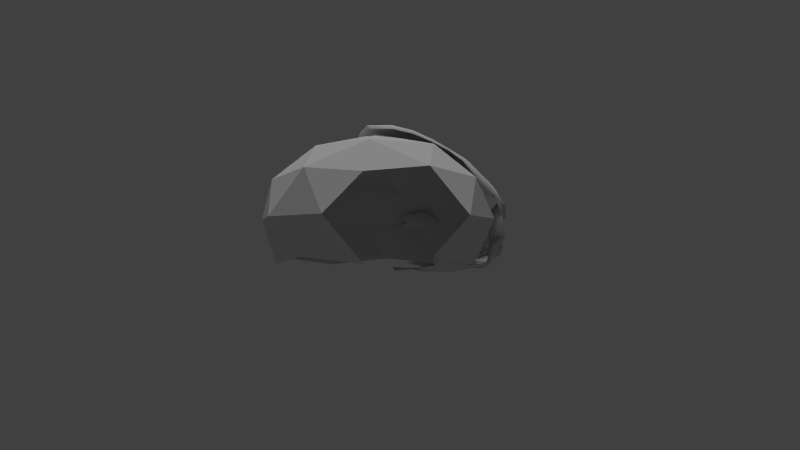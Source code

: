 # Source: room02.blend  (saved by Blender 2.72.0; exported with 4.5.12 LTS)
import bpy
from mathutils import Matrix  # noqa: F401  (used for matrix-valued properties, if any)

bpy.ops.wm.read_factory_settings(use_empty=True)
scene = bpy.context.scene
scene.name = 'Scene'

# ---- collections
col_collection_1 = bpy.data.collections.new('Collection 1'); scene.collection.children.link(col_collection_1)
col_collection_11 = bpy.data.collections.new('Collection 11'); scene.collection.children.link(col_collection_11)
col_collection_20 = bpy.data.collections.new('Collection 20'); scene.collection.children.link(col_collection_20)

# ---- world
world_world = bpy.data.worlds.new('World'); scene.world = world_world
world_world.color = (0.05088, 0.05088, 0.05088)
world_world.use_sun_shadow = False
world_world.sun_shadow_jitter_overblur = 0.0
world_world.cycles.sampling_method = 'MANUAL'
world_world.cycles.sample_map_resolution = 256

# ---- cameras
cam_camera = bpy.data.cameras.new('Camera')
cam_camera.clip_end = 100.0
cam_camera.lens = 35.0
cam_camera.sensor_width = 32.0
cam_camera.sensor_height = 18.0
cam_camera.display_size = 2.0
cam_camera.dof.focus_distance = 0.0
cam_camera.dof.aperture_fstop = 128.0

# ---- lights
light_point = bpy.data.lights.new('Point', 'POINT')
light_point.transmission_factor = 0.0
light_point.energy = 50.0
light_point.shadow_buffer_clip_start = 0.5
light_point.shadow_soft_size = 0.1
light_point.shadow_maximum_resolution = 0.006
light_point.use_absolute_resolution = True
light_point.cycles.use_multiple_importance_sampling = False
light_sun = bpy.data.lights.new('Sun', 'SUN')
light_sun.transmission_factor = 0.0
light_sun.angle = 0.1993
light_sun.energy = 1.0
light_sun.shadow_buffer_clip_start = 0.5
light_sun.shadow_soft_size = 0.1
light_sun.shadow_cascade_max_distance = 1000.0
light_sun.cycles.use_multiple_importance_sampling = False

# ---- meshes
me_cylinder_001 = bpy.data.meshes.new('Cylinder.001')
me_cylinder_001.from_pydata([(-31.78, -2.848, 2.39), (-31.81, -2.894, 2.11), (-31.81, -3.03, 1.837), (-31.8, -3.251, 1.583), (-31.76, -3.549, 1.356), (-31.7, -3.912, 1.167), (-31.62, -4.326, 1.021), (-31.53, -4.775, 0.9252), (-31.43, -5.242, 0.8825), (-31.31, -5.709, 0.8948), (-31.19, -6.156, 0.9615), (-31.07, -6.567, 1.08), (-30.96, -6.927, 1.246), (-30.85, -7.221, 1.452), (-30.76, -7.438, 1.69), (-30.69, -7.576, 1.953), (-30.65, -7.625, 2.231), (-30.62, -7.581, 2.511), (-30.62, -7.448, 2.784), (-30.64, -7.229, 3.039), (-30.69, -6.934, 3.266), (-30.75, -6.572, 3.456), (-30.83, -6.159, 3.602), (-30.92, -5.709, 3.698), (-31.02, -5.242, 3.741), (-31.14, -4.775, 3.729), (-31.25, -4.326, 3.662), (-31.37, -3.912, 3.544), (-31.48, -3.549, 3.378), (-31.57, -3.251, 3.171), (-31.66, -3.03, 2.931), (-31.73, -2.894, 2.667), (-31.07, -8.359, 2.586), (-31.1, -8.414, 2.226), (-31.15, -8.352, 1.87), (-31.24, -8.174, 1.531), (-31.36, -7.895, 1.224), (-31.49, -7.517, 0.9593), (-31.64, -7.054, 0.7463), (-31.8, -6.526, 0.5939), (-31.95, -5.95, 0.5081), (-32.1, -5.35, 0.4922), (-32.23, -4.75, 0.5471), (-32.35, -4.172, 0.6706), (-32.45, -3.64, 0.8578), (-32.53, -3.172, 1.098), (-32.59, -2.786, 1.368), (-32.63, -2.498, 1.674), (-32.63, -2.321, 2.016), (-32.59, -2.263, 2.384), (-31.06, -8.187, 2.938), (-31.09, -7.905, 3.265), (-31.15, -7.526, 3.558), (-31.22, -7.06, 3.802), (-31.33, -6.529, 3.99), (-31.44, -5.951, 4.114), (-31.58, -5.35, 4.168), (-31.72, -4.75, 4.153), (-31.87, -4.172, 4.067), (-32.02, -3.64, 3.914), (-32.16, -3.173, 3.701), (-32.29, -2.79, 3.435), (-32.4, -2.504, 3.119), (-32.51, -2.325, 2.759), (-31.33, -9.173, 2.706), (-31.36, -9.243, 2.255), (-31.44, -9.164, 1.809), (-31.54, -8.943, 1.386), (-31.69, -8.593, 1.002), (-31.86, -8.12, 0.6701), (-32.04, -7.541, 0.4036), (-32.24, -6.88, 0.2129), (-32.43, -6.159, 0.1055), (-32.62, -5.409, 0.08566), (-32.78, -4.657, 0.1544), (-32.93, -3.935, 0.3088), (-33.07, -3.266, 0.5304), (-33.21, -2.672, 0.7749), (-33.33, -2.18, 1.069), (-33.39, -1.815, 1.429), (-33.39, -1.594, 1.854), (-33.33, -1.524, 2.328), (-31.32, -8.959, 3.146), (-31.36, -8.606, 3.556), (-31.43, -8.131, 3.922), (-31.52, -7.549, 4.228), (-31.65, -6.884, 4.463), (-31.8, -6.161, 4.617), (-31.97, -5.409, 4.686), (-32.15, -4.657, 4.666), (-32.33, -3.935, 4.559), (-32.52, -3.268, 4.368), (-32.69, -2.685, 4.101), (-32.87, -2.202, 3.747), (-33.05, -1.836, 3.308), (-33.21, -1.606, 2.823), (-31.65, -9.907, 2.818), (-31.69, -9.99, 2.287), (-31.78, -9.897, 1.762), (-31.9, -9.636, 1.264), (-32.08, -9.233, 0.8072), (-32.29, -8.686, 0.4122), (-32.5, -7.994, 0.1034), (-32.72, -7.207, -0.1173), (-32.95, -6.359, -0.2438), (-33.17, -5.475, -0.2671), (-33.37, -4.59, -0.1867), (-33.56, -3.734, -0.03455), (-33.74, -2.943, 0.2072), (-33.94, -2.235, 0.448), (-34.1, -1.651, 0.7661), (-34.19, -1.221, 1.183), (-34.18, -0.9612, 1.693), (-34.09, -0.8817, 2.268), (-31.65, -9.655, 3.336), (-31.68, -9.24, 3.819), (-31.77, -8.681, 4.25), (-31.88, -7.995, 4.61), (-32.03, -7.212, 4.887), (-32.21, -6.361, 5.068), (-32.41, -5.475, 5.149), (-32.62, -4.59, 5.126), (-32.84, -3.739, 5.0), (-33.05, -2.955, 4.775), (-33.27, -2.266, 4.454), (-33.5, -1.692, 4.004), (-33.73, -1.257, 3.462), (-33.94, -0.9824, 2.87), (-32.19, -10.45, 3.074), (-32.24, -10.54, 2.499), (-32.33, -10.45, 1.928), (-32.5, -10.22, 1.363), (-32.73, -9.855, 0.8321), (-32.98, -9.31, 0.3809), (-33.21, -8.548, 0.05279), (-33.4, -7.606, -0.1418), (-33.6, -6.612, -0.2416), (-33.83, -5.655, -0.2669), (-34.08, -4.691, -0.2154), (-34.34, -3.753, -0.1102), (-34.55, -2.893, 0.1264), (-34.75, -2.131, 0.4151), (-34.93, -1.495, 0.7381), (-35.01, -1.029, 1.193), (-35.0, -0.7529, 1.771), (-34.88, -0.6716, 2.42), (-32.19, -10.18, 3.634), (-32.23, -9.731, 4.157), (-32.32, -9.126, 4.624), (-32.44, -8.383, 5.013), (-32.6, -7.535, 5.313), (-32.79, -6.614, 5.51), (-33.01, -5.655, 5.598), (-33.24, -4.697, 5.572), (-33.47, -3.776, 5.436), (-33.71, -2.926, 5.192), (-33.94, -2.18, 4.842), (-34.2, -1.557, 4.347), (-34.46, -1.084, 3.749), (-34.69, -0.7845, 3.093), (-32.77, -11.0, 3.328), (-32.82, -11.1, 2.711), (-32.95, -11.04, 2.077), (-33.17, -10.87, 1.433), (-33.46, -10.59, 0.8395), (-33.76, -10.11, 0.3412), (-34.02, -9.305, -0.03382), (-34.21, -8.191, -0.2395), (-34.33, -6.961, -0.2667), (-34.53, -5.855, -0.2572), (-34.85, -4.809, -0.2661), (-35.17, -3.794, -0.2093), (-35.4, -2.866, 0.01827), (-35.5, -2.061, 0.4042), (-35.66, -1.372, 0.7309), (-35.73, -0.8516, 1.192), (-35.71, -0.5445, 1.819), (-35.61, -0.4728, 2.568), (-32.77, -10.71, 3.928), (-32.81, -10.23, 4.489), (-32.91, -9.577, 4.989), (-33.04, -8.781, 5.407), (-33.21, -7.871, 5.729), (-33.42, -6.883, 5.94), (-33.65, -5.855, 6.034), (-33.89, -4.828, 6.007), (-34.15, -3.84, 5.86), (-34.4, -2.929, 5.599), (-34.64, -2.13, 5.23), (-34.91, -1.464, 4.712), (-35.18, -0.9587, 4.08), (-35.42, -0.623, 3.352), (-33.44, -11.76, 3.575), (-33.5, -11.87, 2.901), (-33.65, -11.83, 2.196), (-33.9, -11.73, 1.497), (-34.23, -11.6, 0.8588), (-34.57, -11.26, 0.3131), (-34.88, -10.49, -0.1118), (-35.13, -9.158, -0.397), (-35.26, -7.556, -0.4577), (-35.38, -6.142, -0.3546), (-35.75, -4.982, -0.4089), (-36.15, -3.862, -0.3998), (-36.33, -2.832, -0.2194), (-36.33, -1.955, 0.2444), (-36.36, -1.176, 0.6478), (-36.41, -0.567, 1.106), (-36.41, -0.2217, 1.793), (-36.36, -0.1636, 2.659), (-33.44, -11.44, 4.232), (-33.48, -10.91, 4.845), (-33.59, -10.2, 5.392), (-33.74, -9.333, 5.849), (-33.92, -8.339, 6.2), (-34.15, -7.259, 6.431), (-34.41, -6.129, 6.549), (-34.69, -5.0, 6.532), (-34.95, -3.927, 6.354), (-35.22, -2.937, 6.059), (-35.48, -2.064, 5.66), (-35.74, -1.343, 5.136), (-36.0, -0.7809, 4.451), (-36.21, -0.3662, 3.583), (-33.99, -12.28, 3.742), (-34.05, -12.39, 3.027), (-34.2, -12.34, 2.292), (-34.45, -12.28, 1.57), (-34.8, -12.22, 0.8928), (-35.16, -12.04, 0.2673), (-35.48, -11.39, -0.2193), (-35.78, -9.898, -0.4832), (-35.98, -7.978, -0.5743), (-36.06, -6.348, -0.4377), (-36.45, -5.091, -0.4939), (-36.86, -3.92, -0.4045), (-36.97, -2.634, -0.2261), (-36.92, -1.845, 0.1113), (-36.9, -0.9804, 0.501), (-36.98, -0.2765, 0.8743), (-37.0, 0.1476, 1.551), (-36.99, 0.1635, 2.505), (-33.99, -11.94, 4.439), (-34.04, -11.38, 5.088), (-34.15, -10.63, 5.668), (-34.3, -9.707, 6.153), (-34.51, -8.653, 6.526), (-34.75, -7.501, 6.785), (-35.07, -6.28, 6.965), (-35.38, -5.076, 6.965), (-35.64, -3.95, 6.749), (-35.89, -2.921, 6.384), (-36.16, -1.999, 5.953), (-36.42, -1.238, 5.414), (-36.68, -0.6038, 4.614), (-36.89, -0.1169, 3.59), (-34.7, -12.61, 3.971), (-34.76, -12.73, 3.239), (-34.9, -12.66, 2.503), (-35.13, -12.62, 1.776), (-35.45, -12.66, 1.042), (-35.8, -12.6, 0.3345), (-36.12, -12.07, -0.223), (-36.42, -10.55, -0.4633), (-36.75, -8.309, -0.4469), (-36.82, -6.559, -0.3102), (-37.2, -5.259, -0.3382), (-37.57, -4.039, -0.3453), (-37.63, -2.8, -0.2028), (-37.48, -1.608, 0.1082), (-37.53, -0.62, 0.3041), (-37.63, 0.06911, 0.7166), (-37.64, 0.4669, 1.47), (-37.65, 0.4577, 2.515), (-34.7, -12.27, 4.683), (-34.75, -11.69, 5.348), (-34.86, -10.92, 5.942), (-35.02, -9.979, 6.438), (-35.23, -8.9, 6.819), (-35.52, -7.703, 7.14), (-35.89, -6.422, 7.384), (-36.23, -5.18, 7.405), (-36.47, -4.04, 7.154), (-36.69, -3.002, 6.724), (-36.94, -2.075, 6.237), (-37.19, -1.301, 5.681), (-37.41, -0.5661, 4.811), (-37.6, 0.04923, 3.699), (-35.52, -13.01, 4.12), (-35.58, -13.13, 3.372), (-35.69, -13.03, 2.636), (-35.85, -12.99, 1.886), (-36.1, -13.02, 1.115), (-36.43, -12.95, 0.3552), (-36.75, -12.42, -0.258), (-37.08, -10.95, -0.5063), (-37.53, -8.6, -0.392), (-37.69, -6.797, -0.26), (-38.11, -5.47, -0.3186), (-38.48, -4.054, -0.3677), (-38.31, -2.357, -0.3241), (-38.14, -0.8354, -0.235), (-38.29, 0.2148, 0.04445), (-38.32, 0.743, 0.6842), (-38.34, 1.057, 1.516), (-38.37, 0.9164, 2.64), (-35.51, -12.65, 4.849), (-35.57, -12.07, 5.53), (-35.68, -11.28, 6.137), (-35.84, -10.33, 6.647), (-36.04, -9.317, 7.054), (-36.37, -8.119, 7.425), (-36.81, -6.713, 7.732), (-37.19, -5.345, 7.778), (-37.49, -4.15, 7.505), (-37.76, -3.062, 7.024), (-37.99, -2.085, 6.471), (-38.14, -1.119, 5.876), (-38.24, -0.2285, 4.958), (-38.34, 0.447, 3.832), (-36.43, -12.92, 3.958), (-36.48, -13.05, 3.238), (-36.52, -13.07, 2.507), (-36.61, -13.1, 1.768), (-36.79, -13.1, 1.024), (-37.05, -12.92, 0.312), (-37.35, -12.27, -0.2408), (-37.75, -10.77, -0.4254), (-38.24, -8.626, -0.2695), (-38.5, -7.021, -0.1997), (-39.07, -5.662, -0.3465), (-39.43, -3.888, -0.4786), (-39.22, -1.944, -0.5691), (-38.91, -0.4321, -0.1138), (-38.88, 0.1551, 0.2158), (-38.88, 0.1526, 0.8293), (-38.87, 0.1461, 1.6), (-38.93, -0.1926, 2.442), (-36.43, -12.59, 4.645), (-36.48, -12.04, 5.286), (-36.59, -11.31, 5.86), (-36.72, -10.56, 6.367), (-36.9, -9.745, 6.774), (-37.24, -8.674, 7.142), (-37.83, -7.212, 7.518), (-38.36, -5.646, 7.621), (-38.73, -4.341, 7.323), (-38.96, -3.255, 6.829), (-39.09, -1.95, 6.252), (-39.1, -0.7799, 5.587), (-39.06, 0.1527, 4.669), (-39.02, 0.7887, 3.59), (-37.16, -12.81, 3.719), (-37.15, -13.01, 2.999), (-37.14, -13.1, 2.287), (-37.18, -13.13, 1.578), (-37.32, -13.07, 0.8683), (-37.54, -12.79, 0.207), (-37.85, -12.02, -0.264), (-38.31, -10.54, -0.3912), (-38.8, -8.649, -0.2384), (-39.19, -7.183, -0.2219), (-39.87, -5.794, -0.4274), (-40.27, -3.868, -0.5771), (-40.06, -1.885, -0.5898), (-40.05, -0.3438, -0.1572), (-39.93, 0.1386, 0.1489), (-39.92, 0.15, 0.7103), (-39.98, 0.1528, 1.555), (-39.49, -0.05701, 2.099), (-37.16, -12.48, 4.382), (-37.21, -11.96, 4.985), (-37.31, -11.37, 5.536), (-37.42, -10.8, 6.027), (-37.6, -10.14, 6.438), (-38.05, -9.139, 6.818), (-38.74, -7.59, 7.191), (-39.4, -5.89, 7.288), (-39.88, -4.469, 7.009), (-40.0, -3.188, 6.535), (-39.95, -1.802, 5.956), (-39.89, -0.5504, 5.242), (-39.73, 0.5186, 4.288), (-39.6, 1.153, 3.21), (-37.91, -12.63, 3.386), (-37.86, -12.85, 2.705), (-37.82, -12.98, 2.028), (-37.83, -13.01, 1.351), (-37.94, -12.9, 0.7002), (-38.14, -12.51, 0.1426), (-38.48, -11.66, -0.2107), (-38.95, -10.29, -0.2843), (-39.4, -8.695, -0.1451), (-39.89, -7.354, -0.1636), (-40.6, -5.985, -0.3515), (-41.1, -4.161, -0.511), (-41.14, -2.337, -0.5185), (-40.8, -0.8034, -0.2855), (-40.54, 0.2683, -0.004434), (-40.38, 0.8324, 0.3859), (-40.18, 0.9849, 0.9156), (-40.44, -0.1116, 1.668), (-37.96, -12.32, 4.023), (-38.01, -11.95, 4.579), (-38.1, -11.55, 5.069), (-38.21, -11.14, 5.507), (-38.4, -10.62, 5.926), (-38.97, -9.648, 6.371), (-39.78, -7.775, 6.715), (-40.5, -6.0, 6.767), (-40.96, -4.684, 6.524), (-41.03, -3.382, 6.096), (-40.89, -2.092, 5.545), (-40.64, -0.7238, 4.76), (-40.35, 0.6478, 3.701), (-40.19, 1.146, 2.649), (-38.69, -12.67, 2.611), (-38.63, -12.82, 2.01), (-38.6, -12.88, 1.417), (-38.62, -12.81, 0.8561), (-38.75, -12.54, 0.3586), (-38.98, -11.99, -0.02152), (-39.32, -11.11, -0.2324), (-39.72, -9.958, -0.2565), (-40.08, -8.765, -0.1466), (-40.52, -7.588, -0.1597), (-41.14, -6.371, -0.2694), (-41.68, -5.027, -0.3671), (-41.96, -3.549, -0.3772), (-41.96, -2.274, -0.2086), (-41.7, -1.211, 0.118), (-41.4, -0.4526, 0.4522), (-41.17, -0.02177, 0.7824), (-40.89, 0.2104, 1.201), (-38.78, -12.47, 3.184), (-38.88, -12.22, 3.686), (-38.99, -11.9, 4.115), (-39.13, -11.48, 4.517), (-39.31, -10.93, 4.921), (-39.85, -9.99, 5.404), (-40.74, -8.145, 5.75), (-41.47, -6.291, 5.835), (-41.78, -5.154, 5.656), (-41.77, -4.225, 5.288), (-41.57, -3.186, 4.73), (-41.12, -1.563, 3.849), (-40.72, -0.0883, 2.635), (-40.7, 0.3027, 1.791), (-39.57, -12.57, 1.744), (-39.54, -12.56, 1.306), (-39.56, -12.45, 0.886), (-39.63, -12.21, 0.5105), (-39.78, -11.81, 0.2077), (-39.99, -11.22, 0.003417), (-40.24, -10.47, -0.08274), (-40.49, -9.615, -0.0576), (-40.73, -8.734, 0.02239), (-41.07, -7.823, 0.01456), (-41.52, -6.892, -0.02299), (-41.97, -6.013, -0.02873), (-42.3, -5.036, -0.02285), (-42.49, -4.086, 0.05678), (-42.54, -3.297, 0.2393), (-42.45, -2.707, 0.5223), (-42.26, -2.279, 0.8882), (-41.98, -2.035, 1.325), (-39.63, -12.51, 2.177), (-39.74, -12.38, 2.595), (-39.89, -12.12, 2.99), (-40.06, -11.65, 3.36), (-40.26, -10.87, 3.721), (-40.54, -9.943, 4.101), (-41.15, -8.61, 4.464), (-41.66, -7.23, 4.597), (-41.91, -6.222, 4.513), (-41.95, -5.549, 4.208), (-41.83, -4.867, 3.702), (-41.63, -3.797, 3.066), (-41.57, -2.733, 2.428), (-41.71, -2.125, 1.827), (-40.45, -12.08, 1.615), (-40.44, -12.02, 1.284), (-40.47, -11.87, 0.976), (-40.54, -11.6, 0.7094), (-40.66, -11.23, 0.5058), (-40.81, -10.72, 0.3802), (-40.98, -10.12, 0.3352), (-41.15, -9.455, 0.3575), (-41.32, -8.774, 0.4062), (-41.57, -8.035, 0.4151), (-41.9, -7.281, 0.4232), (-42.23, -6.601, 0.4602), (-42.51, -5.994, 0.5288), (-42.7, -5.386, 0.6211), (-42.79, -4.848, 0.7697), (-42.8, -4.454, 0.9855), (-42.72, -4.243, 1.267), (-42.6, -4.246, 1.608), (-40.5, -12.05, 1.954), (-40.58, -11.91, 2.289), (-40.7, -11.63, 2.613), (-40.84, -11.17, 2.922), (-40.99, -10.5, 3.216), (-41.15, -9.707, 3.481), (-41.48, -8.756, 3.733), (-41.8, -7.79, 3.872), (-41.99, -7.01, 3.828), (-42.06, -6.401, 3.604), (-42.1, -5.928, 3.263), (-42.14, -5.448, 2.848), (-42.26, -4.915, 2.416), (-42.44, -4.467, 1.997), (-41.03, -11.11, 1.541), (-41.02, -11.05, 1.318), (-41.05, -10.9, 1.123), (-41.1, -10.66, 0.964), (-41.18, -10.34, 0.851), (-41.27, -9.946, 0.7845), (-41.37, -9.504, 0.7602), (-41.47, -9.042, 0.7655), (-41.62, -8.535, 0.7669), (-41.81, -7.983, 0.768), (-42.04, -7.43, 0.7845), (-42.26, -6.928, 0.8264), (-42.45, -6.508, 0.8958), (-42.6, -6.162, 0.9953), (-42.69, -5.861, 1.12), (-42.72, -5.633, 1.281), (-42.7, -5.509, 1.479), (-42.64, -5.508, 1.711), (-41.06, -11.06, 1.779), (-41.12, -10.91, 2.026), (-41.2, -10.64, 2.274), (-41.29, -10.25, 2.513), (-41.37, -9.774, 2.729), (-41.47, -9.216, 2.907), (-41.62, -8.594, 3.058), (-41.8, -7.971, 3.14), (-41.96, -7.389, 3.108), (-42.08, -6.895, 2.961), (-42.17, -6.49, 2.744), (-42.28, -6.16, 2.498), (-42.42, -5.855, 2.236), (-42.54, -5.628, 1.968), (-41.22, -10.43, 1.621), (-41.21, -10.4, 1.463), (-41.23, -10.29, 1.326), (-41.26, -10.1, 1.217), (-41.31, -9.861, 1.138), (-41.37, -9.57, 1.091), (-41.44, -9.248, 1.071), (-41.51, -8.899, 1.067), (-41.62, -8.51, 1.066), (-41.76, -8.092, 1.071), (-41.92, -7.672, 1.088), (-42.08, -7.28, 1.127), (-42.22, -6.939, 1.189), (-42.33, -6.661, 1.274), (-42.41, -6.453, 1.381), (-42.44, -6.316, 1.512), (-42.44, -6.248, 1.662), (-42.4, -6.254, 1.829), (-41.24, -10.38, 1.795), (-41.28, -10.25, 1.977), (-41.33, -10.04, 2.16), (-41.38, -9.757, 2.334), (-41.44, -9.417, 2.487), (-41.5, -9.027, 2.611), (-41.59, -8.6, 2.712), (-41.71, -8.15, 2.764), (-41.84, -7.71, 2.749), (-41.95, -7.313, 2.664), (-42.05, -6.974, 2.528), (-42.14, -6.698, 2.363), (-42.24, -6.484, 2.186), (-42.34, -6.334, 2.006), (-41.87, -7.61, 2.034), (-41.37, -9.727, 1.626), (-41.78, -7.845, 2.147), (-41.39, -9.544, 1.465), (-41.68, -8.167, 2.208), (-41.45, -9.207, 1.376), (-41.59, -8.521, 2.2), (-41.55, -8.753, 1.343), (-41.52, -8.843, 2.127), (-41.71, -8.207, 1.347), (-41.49, -9.085, 2.01), (-41.91, -7.661, 1.395), (-41.46, -9.221, 1.873), (-42.07, -7.227, 1.505), (-41.92, -7.498, 1.9), (-42.15, -6.976, 1.674), (-41.93, -7.523, 1.77), (-42.13, -6.935, 1.885), (-41.38, -9.708, 1.841), (-41.88, -7.684, 1.661), (-41.43, -9.483, 2.074), (-41.79, -7.955, 1.587), (-41.49, -9.086, 2.277), (-41.68, -8.292, 1.55), (-41.58, -8.567, 2.411), (-41.58, -8.634, 1.546), (-41.74, -7.985, 2.43), (-41.51, -8.927, 1.576), (-41.9, -7.47, 2.312), (-41.47, -9.133, 1.641), (-42.03, -7.108, 2.11), (-41.46, -9.236, 1.743), (-41.71, -8.098, 2.03), (-41.6, -8.48, 2.057), (-41.53, -8.808, 1.959), (-41.78, -7.899, 1.9), (-41.76, -8.004, 1.761), (-41.66, -8.348, 1.689), (-41.56, -8.716, 1.707), (-41.63, -8.404, 1.867), (-41.51, -8.9, 1.811), (-38.22, -0.3103, -0.0953), (-38.31, 0.4789, 0.3643), (-38.9, 0.1463, -0.1134), (-38.88, 0.1612, 0.4748), (-38.77, 0.1167, 0.7184), (-38.53, -0.6338, -0.3239), (-38.63, 0.06679, 0.02947), (-39.94, 0.1314, -0.1453), (-39.91, 0.1415, 0.3868), (-39.4, 0.1598, 0.7652), (-39.46, -0.3879, -0.143), (-39.43, 0.1485, 0.1824), (-40.66, 0.05252, -0.268), (-40.46, 0.2736, 0.1908), (-40.31, -0.5736, -0.1653), (-40.21, 0.5957, 0.2855), (-40.07, 0.2761, -0.03823), (-38.56, -0.1277, -0.1521), (-38.67, 0.1102, 0.3308), (-39.39, 0.1133, -0.1262), (-39.4, 0.1556, 0.431), (-40.19, 0.1701, -0.1404), (-40.19, 0.3824, 0.1901), (-41.55, -0.4844, -0.3813)], [], [(30, 29, 61, 62), (19, 18, 50, 51), (8, 7, 42, 41), (22, 21, 53, 54), (11, 10, 39, 38), (25, 24, 56, 57), (14, 13, 36, 35), (28, 27, 59, 60), (17, 16, 33, 32), (6, 5, 44, 43), (20, 19, 51, 52), (9, 8, 41, 40), (23, 22, 54, 55), (12, 11, 38, 37), (26, 25, 57, 58), (4, 3, 46, 45), (15, 14, 35, 34), (29, 28, 60, 61), (18, 17, 32, 50), (3, 2, 47, 46), (7, 6, 43, 42), (21, 20, 52, 53), (2, 1, 48, 47), (10, 9, 40, 39), (0, 31, 63, 49), (24, 23, 55, 56), (1, 0, 49, 48), (13, 12, 37, 36), (31, 30, 62, 63), (27, 26, 58, 59), (5, 4, 45, 44), (16, 15, 34, 33), (59, 58, 90, 91), (57, 56, 88, 89), (34, 35, 67, 66), (55, 54, 86, 87), (47, 48, 80, 79), (33, 34, 66, 65), (49, 63, 95, 81), (53, 52, 84, 85), (50, 32, 64, 82), (36, 37, 69, 68), (37, 38, 70, 69), (39, 40, 72, 71), (41, 42, 74, 73), (45, 46, 78, 77), (62, 61, 93, 94), (51, 50, 82, 83), (44, 45, 77, 76), (60, 59, 91, 92), (48, 49, 81, 80), (43, 44, 76, 75), (58, 57, 89, 90), (35, 36, 68, 67), (56, 55, 87, 88), (46, 47, 79, 78), (54, 53, 85, 86), (32, 33, 65, 64), (38, 39, 71, 70), (40, 41, 73, 72), (42, 43, 75, 74), (63, 62, 94, 95), (52, 51, 83, 84), (61, 60, 92, 93), (93, 92, 124, 125), (80, 81, 113, 112), (69, 70, 102, 101), (91, 90, 122, 123), (67, 68, 100, 99), (78, 79, 111, 110), (89, 88, 120, 121), (65, 66, 98, 97), (76, 77, 109, 108), (87, 86, 118, 119), (82, 64, 96, 114), (74, 75, 107, 106), (81, 95, 127, 113), (85, 84, 116, 117), (72, 73, 105, 104), (94, 93, 125, 126), (83, 82, 114, 115), (70, 71, 103, 102), (92, 91, 123, 124), (79, 80, 112, 111), (68, 69, 101, 100), (90, 89, 121, 122), (66, 67, 99, 98), (77, 78, 110, 109), (88, 87, 119, 120), (64, 65, 97, 96), (75, 76, 108, 107), (86, 85, 117, 118), (73, 74, 106, 105), (95, 94, 126, 127), (84, 83, 115, 116), (71, 72, 104, 103), (127, 126, 158, 159), (116, 115, 147, 148), (103, 104, 136, 135), (125, 124, 156, 157), (112, 113, 145, 144), (101, 102, 134, 133), (123, 122, 154, 155), (99, 100, 132, 131), (110, 111, 143, 142), (121, 120, 152, 153), (97, 98, 130, 129), (108, 109, 141, 140), (119, 118, 150, 151), (114, 96, 128, 146), (106, 107, 139, 138), (113, 127, 159, 145), (117, 116, 148, 149), (104, 105, 137, 136), (126, 125, 157, 158), (115, 114, 146, 147), (102, 103, 135, 134), (124, 123, 155, 156), (111, 112, 144, 143), (100, 101, 133, 132), (122, 121, 153, 154), (98, 99, 131, 130), (109, 110, 142, 141), (120, 119, 151, 152), (96, 97, 129, 128), (107, 108, 140, 139), (118, 117, 149, 150), (105, 106, 138, 137), (150, 149, 181, 182), (137, 138, 170, 169), (159, 158, 190, 191), (148, 147, 179, 180), (135, 136, 168, 167), (157, 156, 188, 189), (144, 145, 177, 176), (133, 134, 166, 165), (155, 154, 186, 187), (131, 132, 164, 163), (142, 143, 175, 174), (153, 152, 184, 185), (129, 130, 162, 161), (140, 141, 173, 172), (151, 150, 182, 183), (146, 128, 160, 178), (138, 139, 171, 170), (145, 159, 191, 177), (149, 148, 180, 181), (136, 137, 169, 168), (158, 157, 189, 190), (147, 146, 178, 179), (134, 135, 167, 166), (156, 155, 187, 188), (143, 144, 176, 175), (132, 133, 165, 164), (154, 153, 185, 186), (130, 131, 163, 162), (141, 142, 174, 173), (152, 151, 183, 184), (128, 129, 161, 160), (139, 140, 172, 171), (184, 183, 215, 216), (160, 161, 193, 192), (171, 172, 204, 203), (182, 181, 213, 214), (169, 170, 202, 201), (191, 190, 222, 223), (180, 179, 211, 212), (167, 168, 200, 199), (189, 188, 220, 221), (176, 177, 209, 208), (165, 166, 198, 197), (187, 186, 218, 219), (163, 164, 196, 195), (174, 175, 207, 206), (185, 184, 216, 217), (161, 162, 194, 193), (172, 173, 205, 204), (183, 182, 214, 215), (178, 160, 192, 210), (170, 171, 203, 202), (177, 191, 223, 209), (181, 180, 212, 213), (168, 169, 201, 200), (190, 189, 221, 222), (179, 178, 210, 211), (166, 167, 199, 198), (188, 187, 219, 220), (175, 176, 208, 207), (164, 165, 197, 196), (186, 185, 217, 218), (162, 163, 195, 194), (173, 174, 206, 205), (218, 217, 249, 250), (194, 195, 227, 226), (205, 206, 238, 237), (216, 215, 247, 248), (192, 193, 225, 224), (203, 204, 236, 235), (214, 213, 245, 246), (201, 202, 234, 233), (223, 222, 254, 255), (212, 211, 243, 244), (199, 200, 232, 231), (221, 220, 252, 253), (208, 209, 241, 240), (197, 198, 230, 229), (219, 218, 250, 251), (195, 196, 228, 227), (206, 207, 239, 238), (217, 216, 248, 249), (193, 194, 226, 225), (204, 205, 237, 236), (215, 214, 246, 247), (210, 192, 224, 242), (202, 203, 235, 234), (209, 223, 255, 241), (213, 212, 244, 245), (200, 201, 233, 232), (222, 221, 253, 254), (211, 210, 242, 243), (198, 199, 231, 230), (220, 219, 251, 252), (207, 208, 240, 239), (196, 197, 229, 228), (252, 251, 283, 284), (239, 240, 272, 271), (228, 229, 261, 260), (250, 249, 281, 282), (226, 227, 259, 258), (237, 238, 270, 269), (248, 247, 279, 280), (224, 225, 257, 256), (235, 236, 268, 267), (246, 245, 277, 278), (233, 234, 266, 265), (255, 254, 286, 287), (244, 243, 275, 276), (231, 232, 264, 263), (253, 252, 284, 285), (240, 241, 273, 272), (229, 230, 262, 261), (251, 250, 282, 283), (227, 228, 260, 259), (238, 239, 271, 270), (249, 248, 280, 281), (225, 226, 258, 257), (236, 237, 269, 268), (247, 246, 278, 279), (242, 224, 256, 274), (234, 235, 267, 266), (241, 255, 287, 273), (245, 244, 276, 277), (232, 233, 265, 264), (254, 253, 285, 286), (243, 242, 274, 275), (230, 231, 263, 262), (286, 285, 317, 318), (275, 274, 306, 307), (262, 263, 295, 294), (284, 283, 315, 316), (271, 272, 304, 303), (260, 261, 293, 292), (282, 281, 313, 314), (258, 259, 291, 290), (269, 270, 302, 617, 301), (280, 279, 311, 312), (256, 257, 289, 288), (267, 268, 300, 299), (278, 277, 309, 310), (265, 266, 298, 297), (287, 286, 318, 319), (276, 275, 307, 308), (263, 264, 296, 295), (285, 284, 316, 317), (272, 273, 305, 304), (261, 262, 294, 293), (283, 282, 314, 315), (259, 260, 292, 291), (270, 271, 303, 618, 302), (281, 280, 312, 313), (257, 258, 290, 289), (268, 269, 301, 300), (279, 278, 310, 311), (274, 256, 288, 306), (266, 267, 299, 298), (273, 287, 319, 305), (277, 276, 308, 309), (264, 265, 297, 296), (305, 319, 351, 337), (309, 308, 340, 341), (296, 297, 329, 328), (318, 317, 349, 350), (307, 306, 338, 339), (294, 295, 327, 326), (316, 315, 347, 348), (303, 304, 336, 335, 621), (292, 293, 325, 324), (314, 313, 345, 346), (290, 291, 323, 322), (634, 623, 334, 619), (312, 311, 343, 344), (288, 289, 321, 320), (299, 300, 332, 331), (310, 309, 341, 342), (297, 298, 330, 329), (319, 318, 350, 351), (308, 307, 339, 340), (295, 296, 328, 327), (317, 316, 348, 349), (304, 305, 337, 336), (293, 294, 326, 325), (315, 314, 346, 347), (291, 292, 324, 323), (635, 621, 335, 620), (313, 312, 344, 345), (289, 290, 322, 321), (300, 301, 622, 333, 332), (311, 310, 342, 343), (306, 288, 320, 338), (298, 299, 331, 330), (343, 342, 374, 375), (338, 320, 352, 370), (330, 331, 363, 362), (337, 351, 383, 369), (341, 340, 372, 373), (328, 329, 361, 360), (350, 349, 381, 382), (339, 338, 370, 371), (326, 327, 359, 358), (348, 347, 379, 380), (335, 336, 368, 367, 626), (324, 325, 357, 356), (346, 345, 377, 378), (322, 323, 355, 354), (636, 628, 366, 624), (344, 343, 375, 376), (320, 321, 353, 352), (331, 332, 364, 363), (342, 341, 373, 374), (329, 330, 362, 361), (351, 350, 382, 383), (340, 339, 371, 372), (327, 328, 360, 359), (349, 348, 380, 381), (336, 337, 369, 368), (325, 326, 358, 357), (347, 346, 378, 379), (323, 324, 356, 355), (637, 626, 367, 625), (345, 344, 376, 377), (321, 322, 354, 353), (332, 333, 627, 365, 364), (377, 376, 408, 409), (353, 354, 386, 385), (364, 365, 631, 397, 396), (375, 374, 406, 407), (370, 352, 384, 402), (362, 363, 395, 394), (369, 383, 415, 401), (373, 372, 404, 405), (360, 361, 393, 392), (382, 381, 413, 414), (371, 370, 402, 403), (358, 359, 391, 390), (380, 379, 411, 412), (367, 368, 400, 399, 632), (356, 357, 389, 388), (378, 377, 409, 410), (354, 355, 387, 386), (638, 633, 398, 629), (376, 375, 407, 408), (352, 353, 385, 384), (363, 364, 396, 395), (374, 373, 405, 406), (361, 362, 394, 393), (383, 382, 414, 415), (372, 371, 403, 404), (359, 360, 392, 391), (381, 380, 412, 413), (368, 369, 401, 400), (357, 358, 390, 389), (379, 378, 410, 411), (355, 356, 388, 387), (639, 632, 399, 630), (411, 410, 442, 443), (387, 388, 420, 419), (398, 630, 399, 431, 430), (409, 408, 440, 441), (385, 386, 418, 417), (396, 397, 429, 428), (407, 406, 438, 439), (402, 384, 416, 434), (394, 395, 427, 426), (401, 415, 447, 433), (405, 404, 436, 437), (392, 393, 425, 424), (414, 413, 445, 446), (403, 402, 434, 435), (390, 391, 423, 422), (412, 411, 443, 444), (399, 400, 432, 431), (388, 389, 421, 420), (410, 409, 441, 442), (386, 387, 419, 418), (640, 629, 398, 430), (408, 407, 439, 440), (384, 385, 417, 416), (395, 396, 428, 427), (406, 405, 437, 438), (393, 394, 426, 425), (415, 414, 446, 447), (404, 403, 435, 436), (391, 392, 424, 423), (413, 412, 444, 445), (400, 401, 433, 432), (389, 390, 422, 421), (440, 439, 471, 472), (416, 417, 449, 448), (427, 428, 460, 459), (438, 437, 469, 470), (425, 426, 458, 457), (447, 446, 478, 479), (436, 435, 467, 468), (423, 424, 456, 455), (445, 444, 476, 477), (432, 433, 465, 464), (421, 422, 454, 453), (443, 442, 474, 475), (419, 420, 452, 451), (430, 431, 463, 462), (441, 440, 472, 473), (417, 418, 450, 449), (428, 429, 461, 460), (439, 438, 470, 471), (434, 416, 448, 466), (426, 427, 459, 458), (433, 447, 479, 465), (437, 436, 468, 469), (424, 425, 457, 456), (446, 445, 477, 478), (435, 434, 466, 467), (422, 423, 455, 454), (444, 443, 475, 476), (431, 432, 464, 463), (420, 421, 453, 452), (442, 441, 473, 474), (418, 419, 451, 450), (429, 430, 462, 461), (478, 477, 509, 510), (467, 466, 498, 499), (454, 455, 487, 486), (476, 475, 507, 508), (463, 464, 496, 495), (452, 453, 485, 484), (474, 473, 505, 506), (450, 451, 483, 482), (461, 462, 494, 493), (472, 471, 503, 504), (448, 449, 481, 480), (459, 460, 492, 491), (470, 469, 501, 502), (457, 458, 490, 489), (479, 478, 510, 511), (468, 467, 499, 500), (455, 456, 488, 487), (477, 476, 508, 509), (464, 465, 497, 496), (453, 454, 486, 485), (475, 474, 506, 507), (451, 452, 484, 483), (462, 463, 495, 494), (473, 472, 504, 505), (449, 450, 482, 481), (460, 461, 493, 492), (471, 470, 502, 503), (466, 448, 480, 498), (458, 459, 491, 490), (465, 479, 511, 497), (469, 468, 500, 501), (456, 457, 489, 488), (507, 506, 538, 539), (483, 484, 516, 515), (494, 495, 527, 526), (505, 504, 536, 537), (481, 482, 514, 513), (492, 493, 525, 524), (503, 502, 534, 535), (498, 480, 512, 530), (490, 491, 523, 522), (497, 511, 543, 529), (501, 500, 532, 533), (488, 489, 521, 520), (510, 509, 541, 542), (499, 498, 530, 531), (486, 487, 519, 518), (508, 507, 539, 540), (495, 496, 528, 527), (484, 485, 517, 516), (506, 505, 537, 538), (482, 483, 515, 514), (493, 494, 526, 525), (504, 503, 535, 536), (480, 481, 513, 512), (491, 492, 524, 523), (502, 501, 533, 534), (489, 490, 522, 521), (511, 510, 542, 543), (500, 499, 531, 532), (487, 488, 520, 519), (509, 508, 540, 541), (496, 497, 529, 528), (485, 486, 518, 517), (541, 540, 572, 573), (528, 529, 561, 560), (517, 518, 550, 549), (539, 538, 570, 571), (515, 516, 548, 547), (526, 527, 559, 558), (537, 536, 568, 569), (513, 514, 546, 545), (524, 525, 557, 556), (535, 534, 566, 567), (530, 512, 544, 562), (522, 523, 555, 554), (529, 543, 575, 561), (533, 532, 564, 565), (520, 521, 553, 552), (542, 541, 573, 574), (531, 530, 562, 563), (518, 519, 551, 550), (540, 539, 571, 572), (527, 528, 560, 559), (516, 517, 549, 548), (538, 537, 569, 570), (514, 515, 547, 546), (525, 526, 558, 557), (536, 535, 567, 568), (512, 513, 545, 544), (523, 524, 556, 555), (534, 533, 565, 566), (521, 522, 554, 553), (543, 542, 574, 575), (532, 531, 563, 564), (519, 520, 552, 551), (596, 586, 584, 598), (566, 565, 564, 596, 598), (553, 554, 555, 587, 585), (561, 575, 574, 606, 593), (563, 562, 594, 596, 564), (552, 553, 585, 583, 551), (574, 573, 572, 604, 606), (550, 551, 583, 581, 549), (559, 560, 561, 593, 591), (572, 571, 570, 602, 604), (548, 549, 581, 579, 547), (557, 558, 559, 591, 589), (570, 569, 568, 600, 602), (546, 547, 579, 577, 545), (555, 556, 557, 589, 587), (594, 588, 586, 596), (568, 567, 566, 598, 600), (579, 605, 607, 577), (593, 590, 592, 591), (606, 576, 590, 593), (600, 582, 580, 602), (591, 592, 595, 589), (583, 601, 603, 581), (577, 607, 588, 594), (589, 595, 597, 587), (598, 584, 582, 600), (604, 578, 576, 606), (587, 597, 599, 585), (588, 607, 616, 610, 586), (581, 603, 605, 579), (585, 599, 601, 583), (602, 580, 578, 604), (544, 545, 577, 594, 562), (590, 611, 612, 595, 592), (584, 586, 610, 609, 582), (615, 609, 610, 616), (615, 616, 614, 613), (580, 582, 609, 608, 578), (603, 614, 616, 607, 605), (611, 608, 609, 615), (599, 613, 614, 603, 601), (615, 613, 612, 611), (595, 612, 613, 599, 597), (576, 578, 608, 611, 590), (622, 634, 619, 333), (301, 617, 634, 622), (617, 302, 623, 634), (623, 635, 620, 334), (302, 618, 635, 623), (618, 303, 621, 635), (627, 636, 624, 365), (333, 619, 636, 627), (619, 334, 628, 636), (628, 637, 625, 366), (334, 620, 637, 628), (620, 335, 626, 637), (631, 638, 629, 397), (365, 624, 638, 631), (624, 366, 633, 638), (633, 639, 630, 398), (366, 625, 639, 633), (625, 367, 632, 639), (629, 640, 429, 397), (429, 640, 430)])
me_cylinder_001.polygons.foreach_set('use_smooth', [True] * 608)
_uv = me_cylinder_001.uv_layers.new(name='UVMap')
_uv.uv.foreach_set('vector', [0.5369, 0.2885, 0.5491, 0.3113, 0.4891, 0.3184, 0.4767, 0.2975, 0.5563, 0.6583, 0.5449, 0.6825, 0.4856, 0.674, 0.4972, 0.6516, 0.5369, 0.01687, 0.5301, 0.05333, 0.47, 0.05204, 0.4774, 0.006201, 0.5886, 0.5603, 0.5802, 0.597, 0.5231, 0.595, 0.5337, 0.5599, 0.5309, 0.8543, 0.5345, 0.8892, 0.4744, 0.8885, 0.4707, 0.8487, 0.5916, 0.4448, 0.5928, 0.4835, 0.5411, 0.482, 0.5381, 0.4424, 0.5256, 0.7675, 0.5261, 0.793, 0.4659, 0.7831, 0.4656, 0.7569, 0.5628, 0.3383, 0.5758, 0.3701, 0.5172, 0.3712, 0.503, 0.3425, 0.5361, 0.7039, 0.5302, 0.7243, 0.4704, 0.7138, 0.4766, 0.6943, 0.5252, 0.08927, 0.5214, 0.1236, 0.4609, 0.1336, 0.4649, 0.09489, 0.5687, 0.6299, 0.5563, 0.6583, 0.4972, 0.6516, 0.5101, 0.6256, 0.5396, 0.9257, 0.5467, 0.9629, 0.4872, 0.9795, 0.4795, 0.9323, 0.5928, 0.5218, 0.5886, 0.5603, 0.5337, 0.5599, 0.54, 0.5216, 0.528, 0.822, 0.5309, 0.8543, 0.4707, 0.8487, 0.4677, 0.8135, 0.5859, 0.4062, 0.5916, 0.4448, 0.5381, 0.4424, 0.5297, 0.4048, 0.5183, 0.1553, 0.516, 0.1835, 0.4541, 0.1958, 0.4575, 0.1674, 0.5266, 0.7449, 0.5256, 0.7675, 0.4656, 0.7569, 0.4667, 0.7342, 0.5491, 0.3113, 0.5628, 0.3383, 0.503, 0.3425, 0.4891, 0.3184, 0.5449, 0.6825, 0.5361, 0.7039, 0.4766, 0.6943, 0.4856, 0.674, 0.516, 0.1835, 0.5154, 0.2081, 0.4526, 0.2196, 0.4541, 0.1958, 0.5301, 0.05333, 0.5252, 0.08927, 0.4649, 0.09489, 0.47, 0.05204, 0.5802, 0.597, 0.5687, 0.6299, 0.5101, 0.6256, 0.5231, 0.595, 0.5154, 0.2081, 0.5171, 0.2296, 0.4542, 0.2402, 0.4526, 0.2196, 0.5345, 0.8892, 0.5396, 0.9257, 0.4795, 0.9323, 0.4744, 0.8885, 0.5206, 0.2492, 0.5272, 0.2683, 0.4664, 0.278, 0.4587, 0.2592, 0.5928, 0.4835, 0.5928, 0.5218, 0.54, 0.5216, 0.5411, 0.482, 0.5171, 0.2296, 0.5206, 0.2492, 0.4587, 0.2592, 0.4542, 0.2402, 0.5261, 0.793, 0.528, 0.822, 0.4677, 0.8135, 0.4659, 0.7831, 0.5272, 0.2683, 0.5369, 0.2885, 0.4767, 0.2975, 0.4664, 0.278, 0.5758, 0.3701, 0.5859, 0.4062, 0.5297, 0.4048, 0.5172, 0.3712, 0.5214, 0.1236, 0.5183, 0.1553, 0.4575, 0.1674, 0.4609, 0.1336, 0.5302, 0.7243, 0.5266, 0.7449, 0.4667, 0.7342, 0.4704, 0.7138, 0.5172, 0.3712, 0.5297, 0.4048, 0.489, 0.4042, 0.4753, 0.3725, 0.5381, 0.4424, 0.5411, 0.482, 0.5036, 0.4802, 0.499, 0.4408, 0.4667, 0.7342, 0.4656, 0.7569, 0.423, 0.7439, 0.4245, 0.7221, 0.54, 0.5216, 0.5337, 0.5599, 0.4944, 0.5584, 0.5015, 0.5202, 0.4526, 0.2196, 0.4542, 0.2402, 0.4058, 0.2507, 0.4032, 0.2317, 0.4704, 0.7138, 0.4667, 0.7342, 0.4245, 0.7221, 0.4284, 0.7028, 0.4587, 0.2592, 0.4664, 0.278, 0.4209, 0.2857, 0.4118, 0.2683, 0.5231, 0.595, 0.5101, 0.6256, 0.469, 0.6213, 0.4827, 0.5924, 0.4856, 0.674, 0.4766, 0.6943, 0.4348, 0.6846, 0.4439, 0.666, 0.4659, 0.7831, 0.4677, 0.8135, 0.4237, 0.801, 0.4227, 0.7698, 0.4677, 0.8135, 0.4707, 0.8487, 0.4257, 0.8387, 0.4237, 0.801, 0.4744, 0.8885, 0.4795, 0.9323, 0.431, 0.9343, 0.4279, 0.8832, 0.4774, 0.006201, 0.47, 0.05204, 0.4214, 0.05671, 0.4266, 0.0007791, 0.4575, 0.1674, 0.4541, 0.1958, 0.4044, 0.2096, 0.4089, 0.1824, 0.4767, 0.2975, 0.4891, 0.3184, 0.4459, 0.3241, 0.4325, 0.304, 0.4972, 0.6516, 0.4856, 0.674, 0.4439, 0.666, 0.4556, 0.6454, 0.4609, 0.1336, 0.4575, 0.1674, 0.4089, 0.1824, 0.4147, 0.1482, 0.503, 0.3425, 0.5172, 0.3712, 0.4753, 0.3725, 0.4604, 0.3463, 0.4542, 0.2402, 0.4587, 0.2592, 0.4118, 0.2683, 0.4058, 0.2507, 0.4649, 0.09489, 0.4609, 0.1336, 0.4147, 0.1482, 0.4182, 0.106, 0.5297, 0.4048, 0.5381, 0.4424, 0.499, 0.4408, 0.489, 0.4042, 0.4656, 0.7569, 0.4659, 0.7831, 0.4227, 0.7698, 0.423, 0.7439, 0.5411, 0.482, 0.54, 0.5216, 0.5015, 0.5202, 0.5036, 0.4802, 0.4541, 0.1958, 0.4526, 0.2196, 0.4032, 0.2317, 0.4044, 0.2096, 0.5337, 0.5599, 0.5231, 0.595, 0.4827, 0.5924, 0.4944, 0.5584, 0.4766, 0.6943, 0.4704, 0.7138, 0.4284, 0.7028, 0.4348, 0.6846, 0.4707, 0.8487, 0.4744, 0.8885, 0.4279, 0.8832, 0.4257, 0.8387, 0.4795, 0.9323, 0.4872, 0.9795, 0.4363, 0.9921, 0.431, 0.9343, 0.47, 0.05204, 0.4649, 0.09489, 0.4182, 0.106, 0.4214, 0.05671, 0.4664, 0.278, 0.4767, 0.2975, 0.4325, 0.304, 0.4209, 0.2857, 0.5101, 0.6256, 0.4972, 0.6516, 0.4556, 0.6454, 0.469, 0.6213, 0.4891, 0.3184, 0.503, 0.3425, 0.4604, 0.3463, 0.4459, 0.3241, 0.4459, 0.3241, 0.4604, 0.3463, 0.4294, 0.3504, 0.4148, 0.3288, 0.4058, 0.2507, 0.4118, 0.2683, 0.3789, 0.2764, 0.3714, 0.2601, 0.4237, 0.801, 0.4257, 0.8387, 0.3869, 0.8292, 0.3872, 0.79, 0.4753, 0.3725, 0.489, 0.4042, 0.4575, 0.4052, 0.4439, 0.3751, 0.423, 0.7439, 0.4227, 0.7698, 0.3889, 0.7587, 0.3913, 0.7335, 0.4044, 0.2096, 0.4032, 0.2317, 0.3673, 0.2423, 0.3667, 0.2215, 0.499, 0.4408, 0.5036, 0.4802, 0.4729, 0.4792, 0.4676, 0.4405, 0.4284, 0.7028, 0.4245, 0.7221, 0.3939, 0.7124, 0.3982, 0.6939, 0.4147, 0.1482, 0.4089, 0.1824, 0.3697, 0.1955, 0.3745, 0.1614, 0.5015, 0.5202, 0.4944, 0.5584, 0.4638, 0.5559, 0.4715, 0.5187, 0.4439, 0.666, 0.4348, 0.6846, 0.405, 0.6767, 0.4141, 0.6591, 0.4214, 0.05671, 0.4182, 0.106, 0.3757, 0.1176, 0.3766, 0.06402, 0.4118, 0.2683, 0.4209, 0.2857, 0.3888, 0.2926, 0.3789, 0.2764, 0.4827, 0.5924, 0.469, 0.6213, 0.4384, 0.6165, 0.452, 0.5888, 0.431, 0.9343, 0.4363, 0.9921, 0.3854, 0.9999, 0.3854, 0.934, 0.4325, 0.304, 0.4459, 0.3241, 0.4148, 0.3288, 0.401, 0.3098, 0.4556, 0.6454, 0.4439, 0.666, 0.4141, 0.6591, 0.4254, 0.6396, 0.4257, 0.8387, 0.4279, 0.8832, 0.3862, 0.877, 0.3869, 0.8292, 0.4604, 0.3463, 0.4753, 0.3725, 0.4439, 0.3751, 0.4294, 0.3504, 0.4032, 0.2317, 0.4058, 0.2507, 0.3714, 0.2601, 0.3673, 0.2423, 0.4227, 0.7698, 0.4237, 0.801, 0.3872, 0.79, 0.3889, 0.7587, 0.489, 0.4042, 0.499, 0.4408, 0.4676, 0.4405, 0.4575, 0.4052, 0.4245, 0.7221, 0.423, 0.7439, 0.3913, 0.7335, 0.3939, 0.7124, 0.4089, 0.1824, 0.4044, 0.2096, 0.3667, 0.2215, 0.3697, 0.1955, 0.5036, 0.4802, 0.5015, 0.5202, 0.4715, 0.5187, 0.4729, 0.4792, 0.4348, 0.6846, 0.4284, 0.7028, 0.3982, 0.6939, 0.405, 0.6767, 0.4182, 0.106, 0.4147, 0.1482, 0.3745, 0.1614, 0.3757, 0.1176, 0.4944, 0.5584, 0.4827, 0.5924, 0.452, 0.5888, 0.4638, 0.5559, 0.4266, 0.0007791, 0.4214, 0.05671, 0.3766, 0.06402, 0.3762, 7.698e-05, 0.4209, 0.2857, 0.4325, 0.304, 0.401, 0.3098, 0.3888, 0.2926, 0.469, 0.6213, 0.4556, 0.6454, 0.4254, 0.6396, 0.4384, 0.6165, 0.4279, 0.8832, 0.431, 0.9343, 0.3854, 0.934, 0.3862, 0.877, 0.3888, 0.2926, 0.401, 0.3098, 0.3801, 0.3214, 0.3682, 0.3041, 0.4384, 0.6165, 0.4254, 0.6396, 0.4003, 0.6286, 0.4116, 0.6068, 0.3862, 0.877, 0.3854, 0.934, 0.3392, 0.9255, 0.3428, 0.8627, 0.4148, 0.3288, 0.4294, 0.3504, 0.4061, 0.3616, 0.393, 0.3404, 0.3714, 0.2601, 0.3789, 0.2764, 0.3576, 0.2875, 0.3486, 0.2708, 0.3872, 0.79, 0.3869, 0.8292, 0.345, 0.8114, 0.3493, 0.7728, 0.4439, 0.3751, 0.4575, 0.4052, 0.4298, 0.4136, 0.4185, 0.3854, 0.3913, 0.7335, 0.3889, 0.7587, 0.3563, 0.7437, 0.3639, 0.72, 0.3667, 0.2215, 0.3673, 0.2423, 0.3423, 0.2525, 0.3393, 0.2313, 0.4676, 0.4405, 0.4729, 0.4792, 0.4421, 0.4813, 0.4382, 0.446, 0.3982, 0.6939, 0.3939, 0.7124, 0.3699, 0.6995, 0.3752, 0.6815, 0.3745, 0.1614, 0.3697, 0.1955, 0.3391, 0.2049, 0.3379, 0.1704, 0.4715, 0.5187, 0.4638, 0.5559, 0.4336, 0.5509, 0.4404, 0.5171, 0.4141, 0.6591, 0.405, 0.6767, 0.3818, 0.6646, 0.3901, 0.6475, 0.3766, 0.06402, 0.3757, 0.1176, 0.3344, 0.1263, 0.3311, 0.06987, 0.3789, 0.2764, 0.3888, 0.2926, 0.3682, 0.3041, 0.3576, 0.2875, 0.452, 0.5888, 0.4384, 0.6165, 0.4116, 0.6068, 0.4234, 0.581, 0.3854, 0.934, 0.3854, 0.9999, 0.3316, 0.9965, 0.3392, 0.9255, 0.401, 0.3098, 0.4148, 0.3288, 0.393, 0.3404, 0.3801, 0.3214, 0.4254, 0.6396, 0.4141, 0.6591, 0.3901, 0.6475, 0.4003, 0.6286, 0.3869, 0.8292, 0.3862, 0.877, 0.3428, 0.8627, 0.345, 0.8114, 0.4294, 0.3504, 0.4439, 0.3751, 0.4185, 0.3854, 0.4061, 0.3616, 0.3673, 0.2423, 0.3714, 0.2601, 0.3486, 0.2708, 0.3423, 0.2525, 0.3889, 0.7587, 0.3872, 0.79, 0.3493, 0.7728, 0.3563, 0.7437, 0.4575, 0.4052, 0.4676, 0.4405, 0.4382, 0.446, 0.4298, 0.4136, 0.3939, 0.7124, 0.3913, 0.7335, 0.3639, 0.72, 0.3699, 0.6995, 0.3697, 0.1955, 0.3667, 0.2215, 0.3393, 0.2313, 0.3391, 0.2049, 0.4729, 0.4792, 0.4715, 0.5187, 0.4404, 0.5171, 0.4421, 0.4813, 0.405, 0.6767, 0.3982, 0.6939, 0.3752, 0.6815, 0.3818, 0.6646, 0.3757, 0.1176, 0.3745, 0.1614, 0.3379, 0.1704, 0.3344, 0.1263, 0.4638, 0.5559, 0.452, 0.5888, 0.4234, 0.581, 0.4336, 0.5509, 0.3762, 7.698e-05, 0.3766, 0.06402, 0.3311, 0.06987, 0.3239, 0.001203, 0.4336, 0.5509, 0.4234, 0.581, 0.398, 0.5747, 0.407, 0.5469, 0.3239, 0.001203, 0.3311, 0.06987, 0.2843, 0.08166, 0.2693, 0.008955, 0.3682, 0.3041, 0.3801, 0.3214, 0.362, 0.3329, 0.3506, 0.3153, 0.4116, 0.6068, 0.4003, 0.6286, 0.3775, 0.6193, 0.3877, 0.5988, 0.3428, 0.8627, 0.3392, 0.9255, 0.2898, 0.9067, 0.2958, 0.8359, 0.393, 0.3404, 0.4061, 0.3616, 0.3852, 0.3713, 0.3737, 0.3511, 0.3486, 0.2708, 0.3576, 0.2875, 0.3395, 0.2979, 0.3301, 0.2803, 0.3493, 0.7728, 0.345, 0.8114, 0.3038, 0.7831, 0.3136, 0.7483, 0.4185, 0.3854, 0.4298, 0.4136, 0.4052, 0.4205, 0.3959, 0.394, 0.3639, 0.72, 0.3563, 0.7437, 0.3249, 0.7249, 0.3366, 0.705, 0.3393, 0.2313, 0.3423, 0.2525, 0.3224, 0.2624, 0.3173, 0.2417, 0.4382, 0.446, 0.4421, 0.4813, 0.4151, 0.4831, 0.4125, 0.4506, 0.3752, 0.6815, 0.3699, 0.6995, 0.3464, 0.6864, 0.3536, 0.6694, 0.3379, 0.1704, 0.3391, 0.2049, 0.3134, 0.2158, 0.3031, 0.1831, 0.4404, 0.5171, 0.4336, 0.5509, 0.407, 0.5469, 0.4132, 0.5158, 0.3901, 0.6475, 0.3818, 0.6646, 0.3603, 0.6535, 0.3681, 0.6372, 0.3311, 0.06987, 0.3344, 0.1263, 0.2937, 0.1397, 0.2843, 0.08166, 0.3576, 0.2875, 0.3682, 0.3041, 0.3506, 0.3153, 0.3395, 0.2979, 0.4234, 0.581, 0.4116, 0.6068, 0.3877, 0.5988, 0.398, 0.5747, 0.3392, 0.9255, 0.3316, 0.9965, 0.2753, 0.9855, 0.2898, 0.9067, 0.3801, 0.3214, 0.393, 0.3404, 0.3737, 0.3511, 0.362, 0.3329, 0.4003, 0.6286, 0.3901, 0.6475, 0.3681, 0.6372, 0.3775, 0.6193, 0.345, 0.8114, 0.3428, 0.8627, 0.2958, 0.8359, 0.3038, 0.7831, 0.4061, 0.3616, 0.4185, 0.3854, 0.3959, 0.394, 0.3852, 0.3713, 0.3423, 0.2525, 0.3486, 0.2708, 0.3301, 0.2803, 0.3224, 0.2624, 0.3563, 0.7437, 0.3493, 0.7728, 0.3136, 0.7483, 0.3249, 0.7249, 0.4298, 0.4136, 0.4382, 0.446, 0.4125, 0.4506, 0.4052, 0.4205, 0.3699, 0.6995, 0.3639, 0.72, 0.3366, 0.705, 0.3464, 0.6864, 0.3391, 0.2049, 0.3393, 0.2313, 0.3173, 0.2417, 0.3134, 0.2158, 0.4421, 0.4813, 0.4404, 0.5171, 0.4132, 0.5158, 0.4151, 0.4831, 0.3818, 0.6646, 0.3752, 0.6815, 0.3536, 0.6694, 0.3603, 0.6535, 0.3344, 0.1263, 0.3379, 0.1704, 0.3031, 0.1831, 0.2937, 0.1397, 0.4151, 0.4831, 0.4132, 0.5158, 0.3854, 0.5161, 0.3875, 0.4854, 0.3603, 0.6535, 0.3536, 0.6694, 0.3299, 0.6569, 0.3365, 0.6427, 0.2937, 0.1397, 0.3031, 0.1831, 0.2697, 0.1996, 0.2513, 0.16, 0.407, 0.5469, 0.398, 0.5747, 0.3714, 0.5708, 0.3796, 0.5449, 0.2693, 0.008955, 0.2843, 0.08166, 0.2326, 0.1017, 0.2041, 0.02605, 0.3506, 0.3153, 0.362, 0.3329, 0.3435, 0.3437, 0.333, 0.3251, 0.3877, 0.5988, 0.3775, 0.6193, 0.3528, 0.6119, 0.3621, 0.593, 0.2958, 0.8359, 0.2898, 0.9067, 0.2346, 0.8662, 0.2544, 0.789, 0.3737, 0.3511, 0.3852, 0.3713, 0.3633, 0.3801, 0.3536, 0.3614, 0.3301, 0.2803, 0.3395, 0.2979, 0.3224, 0.307, 0.3129, 0.2897, 0.3136, 0.7483, 0.3038, 0.7831, 0.2706, 0.74, 0.2835, 0.7147, 0.3959, 0.394, 0.4052, 0.4205, 0.3805, 0.4269, 0.3726, 0.4017, 0.3366, 0.705, 0.3249, 0.7249, 0.2969, 0.6999, 0.3106, 0.6869, 0.3173, 0.2417, 0.3224, 0.2624, 0.305, 0.2726, 0.2982, 0.2531, 0.4125, 0.4506, 0.4151, 0.4831, 0.3875, 0.4854, 0.3854, 0.455, 0.3536, 0.6694, 0.3464, 0.6864, 0.3218, 0.6719, 0.3299, 0.6569, 0.3031, 0.1831, 0.3134, 0.2158, 0.2876, 0.2287, 0.2697, 0.1996, 0.4132, 0.5158, 0.407, 0.5469, 0.3796, 0.5449, 0.3854, 0.5161, 0.3681, 0.6372, 0.3603, 0.6535, 0.3365, 0.6427, 0.3441, 0.6281, 0.2843, 0.08166, 0.2937, 0.1397, 0.2513, 0.16, 0.2326, 0.1017, 0.3395, 0.2979, 0.3506, 0.3153, 0.333, 0.3251, 0.3224, 0.307, 0.398, 0.5747, 0.3877, 0.5988, 0.3621, 0.593, 0.3714, 0.5708, 0.2898, 0.9067, 0.2753, 0.9855, 0.2101, 0.9582, 0.2346, 0.8662, 0.362, 0.3329, 0.3737, 0.3511, 0.3536, 0.3614, 0.3435, 0.3437, 0.3775, 0.6193, 0.3681, 0.6372, 0.3441, 0.6281, 0.3528, 0.6119, 0.3038, 0.7831, 0.2958, 0.8359, 0.2544, 0.789, 0.2706, 0.74, 0.3852, 0.3713, 0.3959, 0.394, 0.3726, 0.4017, 0.3633, 0.3801, 0.3224, 0.2624, 0.3301, 0.2803, 0.3129, 0.2897, 0.305, 0.2726, 0.3249, 0.7249, 0.3136, 0.7483, 0.2835, 0.7147, 0.2969, 0.6999, 0.4052, 0.4205, 0.4125, 0.4506, 0.3854, 0.455, 0.3805, 0.4269, 0.3464, 0.6864, 0.3366, 0.705, 0.3106, 0.6869, 0.3218, 0.6719, 0.3134, 0.2158, 0.3173, 0.2417, 0.2982, 0.2531, 0.2876, 0.2287, 0.3805, 0.4269, 0.3854, 0.455, 0.3653, 0.4561, 0.3618, 0.4299, 0.3218, 0.6719, 0.3106, 0.6869, 0.2959, 0.6752, 0.3072, 0.6625, 0.2876, 0.2287, 0.2982, 0.2531, 0.2849, 0.2621, 0.2718, 0.2395, 0.3875, 0.4854, 0.3854, 0.5161, 0.367, 0.515, 0.3675, 0.4848, 0.3365, 0.6427, 0.3299, 0.6569, 0.3151, 0.6487, 0.3216, 0.6356, 0.2513, 0.16, 0.2697, 0.1996, 0.2551, 0.2183, 0.2254, 0.1783, 0.3796, 0.5449, 0.3714, 0.5708, 0.3541, 0.5676, 0.3616, 0.5428, 0.2041, 0.02605, 0.2326, 0.1017, 0.1985, 0.1237, 0.1566, 0.04961, 0.333, 0.3251, 0.3435, 0.3437, 0.3294, 0.3487, 0.3186, 0.3289, 0.3621, 0.593, 0.3528, 0.6119, 0.337, 0.6068, 0.3455, 0.5888, 0.2544, 0.789, 0.2346, 0.8662, 0.2011, 0.8339, 0.2349, 0.7558, 0.3536, 0.3614, 0.3633, 0.3801, 0.3478, 0.3849, 0.339, 0.3672, 0.3129, 0.2897, 0.3224, 0.307, 0.3078, 0.3101, 0.2982, 0.2945, 0.2835, 0.7147, 0.2706, 0.74, 0.2549, 0.7123, 0.2677, 0.6951, 0.3726, 0.4017, 0.3805, 0.4269, 0.3618, 0.4299, 0.356, 0.4058, 0.3106, 0.6869, 0.2969, 0.6999, 0.2819, 0.6855, 0.2959, 0.6752, 0.2982, 0.2531, 0.305, 0.2726, 0.2907, 0.2801, 0.2849, 0.2621, 0.3854, 0.455, 0.3875, 0.4854, 0.3675, 0.4848, 0.3653, 0.4561, 0.3299, 0.6569, 0.3218, 0.6719, 0.3072, 0.6625, 0.3151, 0.6487, 0.2697, 0.1996, 0.2876, 0.2287, 0.2718, 0.2395, 0.2551, 0.2183, 0.3854, 0.5161, 0.3796, 0.5449, 0.3616, 0.5428, 0.367, 0.515, 0.3441, 0.6281, 0.3365, 0.6427, 0.3216, 0.6356, 0.3289, 0.6221, 0.2326, 0.1017, 0.2513, 0.16, 0.2254, 0.1783, 0.1985, 0.1237, 0.3224, 0.307, 0.333, 0.3251, 0.3186, 0.3289, 0.3078, 0.3101, 0.3714, 0.5708, 0.3621, 0.593, 0.3455, 0.5888, 0.3541, 0.5676, 0.2346, 0.8662, 0.2101, 0.9582, 0.164, 0.9304, 0.2011, 0.8339, 0.3435, 0.3437, 0.3536, 0.3614, 0.339, 0.3672, 0.3294, 0.3487, 0.3528, 0.6119, 0.3441, 0.6281, 0.3289, 0.6221, 0.337, 0.6068, 0.2706, 0.74, 0.2544, 0.789, 0.2349, 0.7558, 0.2549, 0.7123, 0.3633, 0.3801, 0.3726, 0.4017, 0.356, 0.4058, 0.3478, 0.3849, 0.305, 0.2726, 0.3129, 0.2897, 0.2982, 0.2945, 0.2907, 0.2801, 0.2969, 0.6999, 0.2835, 0.7147, 0.2677, 0.6951, 0.2819, 0.6855, 0.3478, 0.3849, 0.356, 0.4058, 0.3385, 0.4112, 0.3323, 0.3913, 0.2907, 0.2801, 0.2982, 0.2945, 0.2874, 0.3015, 0.2794, 0.2895, 0.2819, 0.6855, 0.2677, 0.6951, 0.2561, 0.6808, 0.2702, 0.6727, 0.3618, 0.4299, 0.3653, 0.4561, 0.3446, 0.4571, 0.3422, 0.4334, 0.3072, 0.6625, 0.2959, 0.6752, 0.2838, 0.6633, 0.2944, 0.6517, 0.2718, 0.2395, 0.2849, 0.2621, 0.2728, 0.2748, 0.2621, 0.2533, 0.3675, 0.4848, 0.367, 0.515, 0.3476, 0.512, 0.3468, 0.4833, 0.3216, 0.6356, 0.3151, 0.6487, 0.3021, 0.6392, 0.3088, 0.627, 0.2254, 0.1783, 0.2551, 0.2183, 0.2353, 0.2289, 0.2021, 0.1982, 0.3616, 0.5428, 0.3541, 0.5676, 0.3374, 0.5623, 0.3441, 0.539, 0.1566, 0.04961, 0.1985, 0.1237, 0.1649, 0.1502, 0.1091, 0.08404, 0.3186, 0.3289, 0.3294, 0.3487, 0.3167, 0.355, 0.3064, 0.3348, 0.3455, 0.5888, 0.337, 0.6068, 0.3227, 0.5996, 0.33, 0.5825, 0.2349, 0.7558, 0.2011, 0.8339, 0.1705, 0.8033, 0.2217, 0.7281, 0.339, 0.3672, 0.3478, 0.3849, 0.3323, 0.3913, 0.3251, 0.3744, 0.2982, 0.2945, 0.3078, 0.3101, 0.2964, 0.3159, 0.2874, 0.3015, 0.2677, 0.6951, 0.2549, 0.7123, 0.2437, 0.6931, 0.2561, 0.6808, 0.356, 0.4058, 0.3618, 0.4299, 0.3422, 0.4334, 0.3385, 0.4112, 0.2959, 0.6752, 0.2819, 0.6855, 0.2702, 0.6727, 0.2838, 0.6633, 0.2849, 0.2621, 0.2907, 0.2801, 0.2794, 0.2895, 0.2728, 0.2748, 0.3653, 0.4561, 0.3675, 0.4848, 0.3468, 0.4833, 0.3446, 0.4571, 0.3151, 0.6487, 0.3072, 0.6625, 0.2944, 0.6517, 0.3021, 0.6392, 0.2551, 0.2183, 0.2718, 0.2395, 0.2621, 0.2533, 0.2353, 0.2289, 0.367, 0.515, 0.3616, 0.5428, 0.3441, 0.539, 0.3476, 0.512, 0.3289, 0.6221, 0.3216, 0.6356, 0.3088, 0.627, 0.3155, 0.6141, 0.1985, 0.1237, 0.2254, 0.1783, 0.2021, 0.1982, 0.1649, 0.1502, 0.3078, 0.3101, 0.3186, 0.3289, 0.3064, 0.3348, 0.2964, 0.3159, 0.3541, 0.5676, 0.3455, 0.5888, 0.33, 0.5825, 0.3374, 0.5623, 0.2011, 0.8339, 0.164, 0.9304, 0.1181, 0.8957, 0.1705, 0.8033, 0.3294, 0.3487, 0.339, 0.3672, 0.3251, 0.3744, 0.3167, 0.355, 0.337, 0.6068, 0.3289, 0.6221, 0.3155, 0.6141, 0.3227, 0.5996, 0.2549, 0.7123, 0.2349, 0.7558, 0.2217, 0.7281, 0.2437, 0.6931, 0.3167, 0.355, 0.3251, 0.3744, 0.3082, 0.3774, 0.3018, 0.3581, 0.3227, 0.5996, 0.3155, 0.6141, 0.3009, 0.6077, 0.3073, 0.5942, 0.2437, 0.6931, 0.2217, 0.7281, 0.2093, 0.7081, 0.2337, 0.6814, 0.3323, 0.3913, 0.3385, 0.4112, 0.3182, 0.4149, 0.3135, 0.3957, 0.2794, 0.2895, 0.2874, 0.3015, 0.2787, 0.3102, 0.2724, 0.3022, 0.2702, 0.6727, 0.2561, 0.6808, 0.2462, 0.6712, 0.259, 0.6627, 0.3422, 0.4334, 0.3446, 0.4571, 0.3248, 0.4582, 0.3221, 0.436, 0.2944, 0.6517, 0.2838, 0.6633, 0.2712, 0.6529, 0.2806, 0.6416, 0.2621, 0.2533, 0.2728, 0.2748, 0.2645, 0.2941, 0.2606, 0.286, 0.2557, 0.2768, 0.3468, 0.4833, 0.3476, 0.512, 0.3273, 0.5131, 0.3268, 0.4842, 0.3088, 0.627, 0.3021, 0.6392, 0.2881, 0.6303, 0.2946, 0.6193, 0.2021, 0.1982, 0.2353, 0.2289, 0.2306, 0.2527, 0.1826, 0.2277, 0.3441, 0.539, 0.3374, 0.5623, 0.3197, 0.5589, 0.3247, 0.5383, 0.1091, 0.08404, 0.1649, 0.1502, 0.1319, 0.1872, 0.06375, 0.1314, 0.3064, 0.3348, 0.3167, 0.355, 0.3018, 0.3581, 0.2932, 0.3397, 0.33, 0.5825, 0.3227, 0.5996, 0.3073, 0.5942, 0.3135, 0.578, 0.2217, 0.7281, 0.1705, 0.8033, 0.1455, 0.7716, 0.2093, 0.7081, 0.3251, 0.3744, 0.3323, 0.3913, 0.3135, 0.3957, 0.3082, 0.3774, 0.2874, 0.3015, 0.2964, 0.3159, 0.2846, 0.3226, 0.2787, 0.3102, 0.2561, 0.6808, 0.2437, 0.6931, 0.2337, 0.6814, 0.2462, 0.6712, 0.3385, 0.4112, 0.3422, 0.4334, 0.3221, 0.436, 0.3182, 0.4149, 0.2838, 0.6633, 0.2702, 0.6727, 0.259, 0.6627, 0.2712, 0.6529, 0.2728, 0.2748, 0.2794, 0.2895, 0.2724, 0.3022, 0.2685, 0.2983, 0.2645, 0.2941, 0.3446, 0.4571, 0.3468, 0.4833, 0.3268, 0.4842, 0.3248, 0.4582, 0.3021, 0.6392, 0.2944, 0.6517, 0.2806, 0.6416, 0.2881, 0.6303, 0.2353, 0.2289, 0.2621, 0.2533, 0.2557, 0.2768, 0.2306, 0.2527, 0.3476, 0.512, 0.3441, 0.539, 0.3247, 0.5383, 0.3273, 0.5131, 0.3155, 0.6141, 0.3088, 0.627, 0.2946, 0.6193, 0.3009, 0.6077, 0.1649, 0.1502, 0.2021, 0.1982, 0.1826, 0.2277, 0.1319, 0.1872, 0.2964, 0.3159, 0.3064, 0.3348, 0.2932, 0.3397, 0.2846, 0.3226, 0.3374, 0.5623, 0.33, 0.5825, 0.3135, 0.578, 0.3197, 0.5589, 0.1705, 0.8033, 0.1181, 0.8957, 0.07548, 0.8505, 0.1455, 0.7716, 0.2846, 0.3226, 0.2932, 0.3397, 0.2812, 0.339, 0.2718, 0.3255, 0.3197, 0.5589, 0.3135, 0.578, 0.2971, 0.5737, 0.302, 0.5577, 0.1455, 0.7716, 0.07548, 0.8505, 0.04308, 0.8037, 0.1212, 0.7484, 0.3018, 0.3581, 0.3082, 0.3774, 0.2924, 0.3736, 0.2881, 0.3555, 0.3073, 0.5942, 0.3009, 0.6077, 0.2861, 0.6027, 0.2918, 0.5893, 0.2337, 0.6814, 0.2093, 0.7081, 0.1905, 0.7004, 0.2218, 0.6773, 0.3135, 0.3957, 0.3182, 0.4149, 0.2975, 0.4164, 0.2951, 0.3937, 0.2724, 0.3022, 0.2787, 0.3102, 0.2684, 0.3166, 0.2636, 0.3079, 0.2636, 0.3056, 0.259, 0.6627, 0.2462, 0.6712, 0.236, 0.6663, 0.2472, 0.6572, 0.3221, 0.436, 0.3248, 0.4582, 0.3035, 0.4597, 0.3004, 0.4363, 0.2806, 0.6416, 0.2712, 0.6529, 0.2574, 0.6472, 0.2659, 0.6362, 0.2572, 0.292, 0.2593, 0.2964, 0.2583, 0.3014, 0.2549, 0.2984, 0.3268, 0.4842, 0.3273, 0.5131, 0.3075, 0.5187, 0.3058, 0.4887, 0.2946, 0.6193, 0.2881, 0.6303, 0.273, 0.625, 0.28, 0.6142, 0.1826, 0.2277, 0.2306, 0.2527, 0.2247, 0.2767, 0.1756, 0.2599, 0.3247, 0.5383, 0.3197, 0.5589, 0.302, 0.5577, 0.3058, 0.5409, 0.06375, 0.1314, 0.1319, 0.1872, 0.1092, 0.2314, 0.03094, 0.1841, 0.2932, 0.3397, 0.3018, 0.3581, 0.2881, 0.3555, 0.2812, 0.339, 0.3135, 0.578, 0.3073, 0.5942, 0.2918, 0.5893, 0.2971, 0.5737, 0.2093, 0.7081, 0.1455, 0.7716, 0.1212, 0.7484, 0.1905, 0.7004, 0.3082, 0.3774, 0.3135, 0.3957, 0.2951, 0.3937, 0.2924, 0.3736, 0.2787, 0.3102, 0.2846, 0.3226, 0.2718, 0.3255, 0.2684, 0.3166, 0.2462, 0.6712, 0.2337, 0.6814, 0.2218, 0.6773, 0.236, 0.6663, 0.3182, 0.4149, 0.3221, 0.436, 0.3004, 0.4363, 0.2975, 0.4164, 0.2712, 0.6529, 0.259, 0.6627, 0.2472, 0.6572, 0.2574, 0.6472, 0.2616, 0.3008, 0.2636, 0.3056, 0.2636, 0.3079, 0.2605, 0.3042, 0.3248, 0.4582, 0.3268, 0.4842, 0.3058, 0.4887, 0.3035, 0.4597, 0.2881, 0.6303, 0.2806, 0.6416, 0.2659, 0.6362, 0.273, 0.625, 0.2306, 0.2527, 0.2557, 0.2768, 0.2519, 0.2843, 0.2493, 0.292, 0.2247, 0.2767, 0.3273, 0.5131, 0.3247, 0.5383, 0.3058, 0.5409, 0.3075, 0.5187, 0.3009, 0.6077, 0.2946, 0.6193, 0.28, 0.6142, 0.2861, 0.6027, 0.1319, 0.1872, 0.1826, 0.2277, 0.1756, 0.2599, 0.1092, 0.2314, 0.3075, 0.5187, 0.3058, 0.5409, 0.2899, 0.5444, 0.2895, 0.5229, 0.2861, 0.6027, 0.28, 0.6142, 0.267, 0.6108, 0.273, 0.5992, 0.1092, 0.2314, 0.1756, 0.2599, 0.1713, 0.2852, 0.1008, 0.2677, 0.2718, 0.3255, 0.2812, 0.339, 0.2717, 0.3404, 0.2653, 0.3258, 0.302, 0.5577, 0.2971, 0.5737, 0.283, 0.572, 0.287, 0.5588, 0.1212, 0.7484, 0.04308, 0.8037, 0.02071, 0.7616, 0.1041, 0.728, 0.2881, 0.3555, 0.2924, 0.3736, 0.2804, 0.3703, 0.2778, 0.3524, 0.2918, 0.5893, 0.2861, 0.6027, 0.273, 0.5992, 0.2783, 0.586, 0.2218, 0.6773, 0.1905, 0.7004, 0.1735, 0.6934, 0.2098, 0.6743, 0.2951, 0.3937, 0.2975, 0.4164, 0.2805, 0.4132, 0.2814, 0.3905, 0.2636, 0.3079, 0.2684, 0.3166, 0.2566, 0.3238, 0.2527, 0.3148, 0.2577, 0.3114, 0.2472, 0.6572, 0.236, 0.6663, 0.2265, 0.6637, 0.2373, 0.6545, 0.3004, 0.4363, 0.3035, 0.4597, 0.2843, 0.4596, 0.2808, 0.4348, 0.2659, 0.6362, 0.2574, 0.6472, 0.2464, 0.6446, 0.2539, 0.6338, 0.2496, 0.3028, 0.2524, 0.3062, 0.2478, 0.3107, 0.2445, 0.3086, 0.3058, 0.4887, 0.3075, 0.5187, 0.2895, 0.5229, 0.2873, 0.4913, 0.28, 0.6142, 0.273, 0.625, 0.2604, 0.6225, 0.267, 0.6108, 0.1756, 0.2599, 0.2247, 0.2767, 0.2175, 0.2919, 0.1713, 0.2852, 0.3058, 0.5409, 0.302, 0.5577, 0.287, 0.5588, 0.2899, 0.5444, 0.03094, 0.1841, 0.1092, 0.2314, 0.1008, 0.2677, 0.01582, 0.2323, 0.2812, 0.339, 0.2881, 0.3555, 0.2778, 0.3524, 0.2717, 0.3404, 0.2971, 0.5737, 0.2918, 0.5893, 0.2783, 0.586, 0.283, 0.572, 0.1905, 0.7004, 0.1212, 0.7484, 0.1041, 0.728, 0.1735, 0.6934, 0.2924, 0.3736, 0.2951, 0.3937, 0.2814, 0.3905, 0.2804, 0.3703, 0.2684, 0.3166, 0.2718, 0.3255, 0.2653, 0.3258, 0.2566, 0.3238, 0.236, 0.6663, 0.2218, 0.6773, 0.2098, 0.6743, 0.2265, 0.6637, 0.2975, 0.4164, 0.3004, 0.4363, 0.2808, 0.4348, 0.2805, 0.4132, 0.2574, 0.6472, 0.2472, 0.6572, 0.2373, 0.6545, 0.2464, 0.6446, 0.2549, 0.3082, 0.2577, 0.3114, 0.2527, 0.3148, 0.2501, 0.3123, 0.3035, 0.4597, 0.3058, 0.4887, 0.2873, 0.4913, 0.2843, 0.4596, 0.273, 0.625, 0.2659, 0.6362, 0.2539, 0.6338, 0.2604, 0.6225, 0.2247, 0.2767, 0.2493, 0.292, 0.2437, 0.2983, 0.2384, 0.3052, 0.2175, 0.2919, 0.2843, 0.4596, 0.2873, 0.4913, 0.2662, 0.4899, 0.2638, 0.4564, 0.2604, 0.6225, 0.2539, 0.6338, 0.2405, 0.6311, 0.2464, 0.6197, 0.2175, 0.2919, 0.2384, 0.3052, 0.2336, 0.3062, 0.2274, 0.3099, 0.2036, 0.3105, 0.2895, 0.5229, 0.2899, 0.5444, 0.2709, 0.5497, 0.269, 0.5276, 0.273, 0.5992, 0.267, 0.6108, 0.2522, 0.6077, 0.2574, 0.5958, 0.1008, 0.2677, 0.1713, 0.2852, 0.163, 0.3082, 0.09769, 0.3005, 0.2653, 0.3258, 0.2717, 0.3404, 0.2649, 0.3401, 0.2543, 0.329, 0.287, 0.5588, 0.283, 0.572, 0.2658, 0.5732, 0.269, 0.5623, 0.1041, 0.728, 0.02071, 0.7616, 0.003591, 0.714, 0.08906, 0.7016, 0.2778, 0.3524, 0.2804, 0.3703, 0.2682, 0.3702, 0.2683, 0.3496, 0.2783, 0.586, 0.273, 0.5992, 0.2574, 0.5958, 0.262, 0.5843, 0.2098, 0.6743, 0.1735, 0.6934, 0.1546, 0.6822, 0.1936, 0.6689, 0.2814, 0.3905, 0.2805, 0.4132, 0.263, 0.4123, 0.2659, 0.3918, 0.2527, 0.3148, 0.2566, 0.3238, 0.2489, 0.3205, 0.2462, 0.319, 0.2466, 0.3167, 0.2373, 0.6545, 0.2265, 0.6637, 0.2136, 0.6597, 0.2251, 0.6513, 0.2808, 0.4348, 0.2843, 0.4596, 0.2638, 0.4564, 0.2617, 0.4335, 0.2539, 0.6338, 0.2464, 0.6446, 0.2337, 0.6418, 0.2405, 0.6311, 0.2425, 0.3113, 0.2446, 0.3115, 0.241, 0.3159, 0.237, 0.3142, 0.2873, 0.4913, 0.2895, 0.5229, 0.269, 0.5276, 0.2662, 0.4899, 0.267, 0.6108, 0.2604, 0.6225, 0.2464, 0.6197, 0.2522, 0.6077, 0.1713, 0.2852, 0.2175, 0.2919, 0.2036, 0.3105, 0.163, 0.3082, 0.2899, 0.5444, 0.287, 0.5588, 0.269, 0.5623, 0.2709, 0.5497, 0.01582, 0.2323, 0.1008, 0.2677, 0.09769, 0.3005, 0.009139, 0.2828, 0.2717, 0.3404, 0.2778, 0.3524, 0.2683, 0.3496, 0.2649, 0.3401, 0.283, 0.572, 0.2783, 0.586, 0.262, 0.5843, 0.2658, 0.5732, 0.1735, 0.6934, 0.1041, 0.728, 0.08906, 0.7016, 0.1546, 0.6822, 0.2804, 0.3703, 0.2814, 0.3905, 0.2659, 0.3918, 0.2682, 0.3702, 0.2566, 0.3238, 0.2653, 0.3258, 0.2543, 0.329, 0.2489, 0.3205, 0.2265, 0.6637, 0.2098, 0.6743, 0.1936, 0.6689, 0.2136, 0.6597, 0.2805, 0.4132, 0.2808, 0.4348, 0.2617, 0.4335, 0.263, 0.4123, 0.2464, 0.6446, 0.2373, 0.6545, 0.2251, 0.6513, 0.2337, 0.6418, 0.2457, 0.3146, 0.2466, 0.3167, 0.2462, 0.319, 0.2436, 0.3161, 0.263, 0.4123, 0.2617, 0.4335, 0.2411, 0.4344, 0.2423, 0.4182, 0.2337, 0.6418, 0.2251, 0.6513, 0.2065, 0.6486, 0.2156, 0.6416, 0.241, 0.3159, 0.2436, 0.3161, 0.2462, 0.319, 0.2323, 0.3265, 0.2226, 0.3265, 0.2638, 0.4564, 0.2662, 0.4899, 0.2391, 0.4926, 0.2398, 0.4548, 0.2464, 0.6197, 0.2405, 0.6311, 0.222, 0.6329, 0.2274, 0.6231, 0.2036, 0.3105, 0.2274, 0.3099, 0.2045, 0.3265, 0.1802, 0.3277, 0.269, 0.5276, 0.2709, 0.5497, 0.2456, 0.5568, 0.2438, 0.5335, 0.2574, 0.5958, 0.2522, 0.6077, 0.2322, 0.6124, 0.2364, 0.6018, 0.09769, 0.3005, 0.163, 0.3082, 0.1433, 0.3291, 0.08972, 0.3294, 0.2543, 0.329, 0.2649, 0.3401, 0.253, 0.3343, 0.2459, 0.3291, 0.269, 0.5623, 0.2658, 0.5732, 0.242, 0.5817, 0.2438, 0.5704, 0.08906, 0.7016, 0.003591, 0.714, 7.698e-05, 0.6662, 0.07839, 0.6684, 0.2683, 0.3496, 0.2682, 0.3702, 0.2504, 0.3718, 0.2538, 0.3467, 0.262, 0.5843, 0.2574, 0.5958, 0.2364, 0.6018, 0.2397, 0.5917, 0.1936, 0.6689, 0.1546, 0.6822, 0.1326, 0.6643, 0.17, 0.6597, 0.2659, 0.3918, 0.263, 0.4123, 0.2423, 0.4182, 0.2443, 0.3993, 0.2462, 0.319, 0.2489, 0.3205, 0.2392, 0.3276, 0.2323, 0.3265, 0.2251, 0.6513, 0.2136, 0.6597, 0.1927, 0.6544, 0.2065, 0.6486, 0.2617, 0.4335, 0.2638, 0.4564, 0.2398, 0.4548, 0.2411, 0.4344, 0.2405, 0.6311, 0.2337, 0.6418, 0.2156, 0.6416, 0.222, 0.6329, 0.228, 0.3183, 0.237, 0.3142, 0.241, 0.3159, 0.2226, 0.3265, 0.2662, 0.4899, 0.269, 0.5276, 0.2438, 0.5335, 0.2391, 0.4926, 0.2522, 0.6077, 0.2464, 0.6197, 0.2274, 0.6231, 0.2322, 0.6124, 0.163, 0.3082, 0.2036, 0.3105, 0.1802, 0.3277, 0.1433, 0.3291, 0.2709, 0.5497, 0.269, 0.5623, 0.2438, 0.5704, 0.2456, 0.5568, 0.009139, 0.2828, 0.09769, 0.3005, 0.08972, 0.3294, 0.01056, 0.3289, 0.2649, 0.3401, 0.2683, 0.3496, 0.2538, 0.3467, 0.253, 0.3343, 0.2658, 0.5732, 0.262, 0.5843, 0.2397, 0.5917, 0.242, 0.5817, 0.1546, 0.6822, 0.08906, 0.7016, 0.07839, 0.6684, 0.1326, 0.6643, 0.2682, 0.3702, 0.2659, 0.3918, 0.2443, 0.3993, 0.2504, 0.3718, 0.2489, 0.3205, 0.2543, 0.329, 0.2459, 0.3291, 0.2392, 0.3276, 0.2136, 0.6597, 0.1936, 0.6689, 0.17, 0.6597, 0.1927, 0.6544, 0.2391, 0.4926, 0.2438, 0.5335, 0.2127, 0.5383, 0.2093, 0.5028, 0.2322, 0.6124, 0.2274, 0.6231, 0.205, 0.6241, 0.2095, 0.617, 0.1433, 0.3291, 0.1802, 0.3277, 0.15, 0.3471, 0.1193, 0.3534, 0.2456, 0.5568, 0.2438, 0.5704, 0.2162, 0.5796, 0.2146, 0.5614, 0.01056, 0.3289, 0.08972, 0.3294, 0.07799, 0.3598, 0.017, 0.3724, 0.253, 0.3343, 0.2538, 0.3467, 0.2216, 0.3693, 0.222, 0.3558, 0.242, 0.5817, 0.2397, 0.5917, 0.2152, 0.6012, 0.2164, 0.5919, 0.1326, 0.6643, 0.07839, 0.6684, 0.06873, 0.6332, 0.112, 0.639, 0.2504, 0.3718, 0.2443, 0.3993, 0.2119, 0.4132, 0.2162, 0.3898, 0.2392, 0.3276, 0.2459, 0.3291, 0.2174, 0.3488, 0.2096, 0.345, 0.1927, 0.6544, 0.17, 0.6597, 0.1434, 0.642, 0.1658, 0.6418, 0.2423, 0.4182, 0.2411, 0.4344, 0.2138, 0.4457, 0.2133, 0.4303, 0.2156, 0.6416, 0.2065, 0.6486, 0.1812, 0.6394, 0.1918, 0.6356, 0.2226, 0.3265, 0.2323, 0.3265, 0.2005, 0.3431, 0.1889, 0.3424, 0.2398, 0.4548, 0.2391, 0.4926, 0.2093, 0.5028, 0.2109, 0.4683, 0.2274, 0.6231, 0.222, 0.6329, 0.1994, 0.6304, 0.205, 0.6241, 0.1802, 0.3277, 0.2045, 0.3265, 0.1729, 0.3435, 0.15, 0.3471, 0.2438, 0.5335, 0.2456, 0.5568, 0.2146, 0.5614, 0.2127, 0.5383, 0.2364, 0.6018, 0.2322, 0.6124, 0.2095, 0.617, 0.2129, 0.6093, 0.08972, 0.3294, 0.1433, 0.3291, 0.1193, 0.3534, 0.07799, 0.3598, 0.2459, 0.3291, 0.253, 0.3343, 0.222, 0.3558, 0.2174, 0.3488, 0.2438, 0.5704, 0.242, 0.5817, 0.2164, 0.5919, 0.2162, 0.5796, 0.07839, 0.6684, 7.698e-05, 0.6662, 0.006986, 0.6213, 0.06873, 0.6332, 0.2538, 0.3467, 0.2504, 0.3718, 0.2162, 0.3898, 0.2216, 0.3693, 0.2397, 0.5917, 0.2364, 0.6018, 0.2129, 0.6093, 0.2152, 0.6012, 0.17, 0.6597, 0.1326, 0.6643, 0.112, 0.639, 0.1434, 0.642, 0.2443, 0.3993, 0.2423, 0.4182, 0.2133, 0.4303, 0.2119, 0.4132, 0.2323, 0.3265, 0.2392, 0.3276, 0.2096, 0.345, 0.2005, 0.3431, 0.2065, 0.6486, 0.1927, 0.6544, 0.1658, 0.6418, 0.1812, 0.6394, 0.2411, 0.4344, 0.2398, 0.4548, 0.2109, 0.4683, 0.2138, 0.4457, 0.222, 0.6329, 0.2156, 0.6416, 0.1918, 0.6356, 0.1994, 0.6304, 0.2045, 0.3265, 0.2226, 0.3265, 0.1889, 0.3424, 0.1729, 0.3435, 0.2216, 0.3693, 0.2162, 0.3898, 0.188, 0.4126, 0.1879, 0.3968, 0.2152, 0.6012, 0.2129, 0.6093, 0.1952, 0.6016, 0.1971, 0.5945, 0.1434, 0.642, 0.112, 0.639, 0.105, 0.6067, 0.1302, 0.6151, 0.2119, 0.4132, 0.2133, 0.4303, 0.1924, 0.442, 0.19, 0.4278, 0.2005, 0.3431, 0.2096, 0.345, 0.1815, 0.3685, 0.1746, 0.3657, 0.1812, 0.6394, 0.1658, 0.6418, 0.1494, 0.6197, 0.1636, 0.6211, 0.2138, 0.4457, 0.2109, 0.4683, 0.1909, 0.479, 0.1928, 0.4583, 0.1994, 0.6304, 0.1918, 0.6356, 0.1741, 0.62, 0.1819, 0.6171, 0.1729, 0.3435, 0.1889, 0.3424, 0.1646, 0.3657, 0.151, 0.3686, 0.2093, 0.5028, 0.2127, 0.5383, 0.1903, 0.5352, 0.1891, 0.5071, 0.2095, 0.617, 0.205, 0.6241, 0.1878, 0.6129, 0.1921, 0.6077, 0.1193, 0.3534, 0.15, 0.3471, 0.1336, 0.3743, 0.1115, 0.3819, 0.2146, 0.5614, 0.2162, 0.5796, 0.1959, 0.5736, 0.193, 0.5568, 0.017, 0.3724, 0.07799, 0.3598, 0.07969, 0.3953, 0.0348, 0.4177, 0.222, 0.3558, 0.2216, 0.3693, 0.1879, 0.3968, 0.1878, 0.3835, 0.2164, 0.5919, 0.2152, 0.6012, 0.1971, 0.5945, 0.1974, 0.5857, 0.112, 0.639, 0.06873, 0.6332, 0.07185, 0.5939, 0.105, 0.6067, 0.2162, 0.3898, 0.2119, 0.4132, 0.19, 0.4278, 0.188, 0.4126, 0.2096, 0.345, 0.2174, 0.3488, 0.1856, 0.3744, 0.1815, 0.3685, 0.1658, 0.6418, 0.1434, 0.642, 0.1302, 0.6151, 0.1494, 0.6197, 0.2133, 0.4303, 0.2138, 0.4457, 0.1928, 0.4583, 0.1924, 0.442, 0.1918, 0.6356, 0.1812, 0.6394, 0.1636, 0.6211, 0.1741, 0.62, 0.1889, 0.3424, 0.2005, 0.3431, 0.1746, 0.3657, 0.1646, 0.3657, 0.2109, 0.4683, 0.2093, 0.5028, 0.1891, 0.5071, 0.1909, 0.479, 0.205, 0.6241, 0.1994, 0.6304, 0.1819, 0.6171, 0.1878, 0.6129, 0.15, 0.3471, 0.1729, 0.3435, 0.151, 0.3686, 0.1336, 0.3743, 0.2127, 0.5383, 0.2146, 0.5614, 0.193, 0.5568, 0.1903, 0.5352, 0.2129, 0.6093, 0.2095, 0.617, 0.1921, 0.6077, 0.1952, 0.6016, 0.07799, 0.3598, 0.1193, 0.3534, 0.1115, 0.3819, 0.07969, 0.3953, 0.2174, 0.3488, 0.222, 0.3558, 0.1878, 0.3835, 0.1856, 0.3744, 0.2162, 0.5796, 0.2164, 0.5919, 0.1974, 0.5857, 0.1959, 0.5736, 0.06873, 0.6332, 0.006986, 0.6213, 0.02402, 0.5738, 0.07185, 0.5939, 0.1924, 0.442, 0.1928, 0.4583, 0.1706, 0.4637, 0.1709, 0.4477, 0.1741, 0.62, 0.1636, 0.6211, 0.1423, 0.5995, 0.1527, 0.6011, 0.1646, 0.3657, 0.1746, 0.3657, 0.155, 0.3867, 0.1473, 0.3868, 0.1909, 0.479, 0.1891, 0.5071, 0.1674, 0.5042, 0.1689, 0.4827, 0.1878, 0.6129, 0.1819, 0.6171, 0.1607, 0.6005, 0.1666, 0.5982, 0.1336, 0.3743, 0.151, 0.3686, 0.1377, 0.3891, 0.1257, 0.3936, 0.1903, 0.5352, 0.193, 0.5568, 0.1698, 0.5448, 0.1676, 0.5263, 0.1952, 0.6016, 0.1921, 0.6077, 0.1707, 0.5944, 0.1733, 0.589, 0.07969, 0.3953, 0.1115, 0.3819, 0.1097, 0.4018, 0.08774, 0.4155, 0.1856, 0.3744, 0.1878, 0.3835, 0.1667, 0.4005, 0.1643, 0.3934, 0.1959, 0.5736, 0.1974, 0.5857, 0.1738, 0.5724, 0.1721, 0.5601, 0.07185, 0.5939, 0.02402, 0.5738, 0.03018, 0.5413, 0.06555, 0.5624, 0.1879, 0.3968, 0.188, 0.4126, 0.169, 0.4217, 0.1681, 0.4102, 0.1971, 0.5945, 0.1952, 0.6016, 0.1733, 0.589, 0.1743, 0.5819, 0.1302, 0.6151, 0.105, 0.6067, 0.09227, 0.5779, 0.1123, 0.5885, 0.19, 0.4278, 0.1924, 0.442, 0.1709, 0.4477, 0.1701, 0.4339, 0.1746, 0.3657, 0.1815, 0.3685, 0.1605, 0.3889, 0.155, 0.3867, 0.1636, 0.6211, 0.1494, 0.6197, 0.1289, 0.5955, 0.1423, 0.5995, 0.1928, 0.4583, 0.1909, 0.479, 0.1689, 0.4827, 0.1706, 0.4637, 0.1819, 0.6171, 0.1741, 0.62, 0.1527, 0.6011, 0.1607, 0.6005, 0.151, 0.3686, 0.1646, 0.3657, 0.1473, 0.3868, 0.1377, 0.3891, 0.1891, 0.5071, 0.1903, 0.5352, 0.1676, 0.5263, 0.1674, 0.5042, 0.1921, 0.6077, 0.1878, 0.6129, 0.1666, 0.5982, 0.1707, 0.5944, 0.1115, 0.3819, 0.1336, 0.3743, 0.1257, 0.3936, 0.1097, 0.4018, 0.193, 0.5568, 0.1959, 0.5736, 0.1721, 0.5601, 0.1698, 0.5448, 0.0348, 0.4177, 0.07969, 0.3953, 0.08774, 0.4155, 0.05742, 0.4377, 0.1878, 0.3835, 0.1879, 0.3968, 0.1681, 0.4102, 0.1667, 0.4005, 0.1974, 0.5857, 0.1971, 0.5945, 0.1743, 0.5819, 0.1738, 0.5724, 0.105, 0.6067, 0.07185, 0.5939, 0.06555, 0.5624, 0.09227, 0.5779, 0.188, 0.4126, 0.19, 0.4278, 0.1701, 0.4339, 0.169, 0.4217, 0.1815, 0.3685, 0.1856, 0.3744, 0.1643, 0.3934, 0.1605, 0.3889, 0.1494, 0.6197, 0.1302, 0.6151, 0.1123, 0.5885, 0.1289, 0.5955, 0.169, 0.4217, 0.1701, 0.4339, 0.1572, 0.445, 0.1567, 0.4341, 0.1605, 0.3889, 0.1643, 0.3934, 0.1517, 0.4115, 0.1483, 0.4076, 0.1289, 0.5955, 0.1123, 0.5885, 0.1093, 0.5704, 0.1217, 0.5779, 0.1709, 0.4477, 0.1706, 0.4637, 0.1566, 0.4725, 0.1573, 0.4577, 0.1527, 0.6011, 0.1423, 0.5995, 0.1325, 0.5826, 0.1413, 0.5851, 0.1473, 0.3868, 0.155, 0.3867, 0.1436, 0.4058, 0.1373, 0.4059, 0.1689, 0.4827, 0.1674, 0.5042, 0.1554, 0.5069, 0.1557, 0.4892, 0.1666, 0.5982, 0.1607, 0.6005, 0.1483, 0.5856, 0.1535, 0.5842, 0.1257, 0.3936, 0.1377, 0.3891, 0.1291, 0.4084, 0.1185, 0.4141, 0.1676, 0.5263, 0.1698, 0.5448, 0.1573, 0.5381, 0.1557, 0.5235, 0.1733, 0.589, 0.1707, 0.5944, 0.1571, 0.5813, 0.1592, 0.5765, 0.08774, 0.4155, 0.1097, 0.4018, 0.1047, 0.4233, 0.08789, 0.4378, 0.1643, 0.3934, 0.1667, 0.4005, 0.1542, 0.4171, 0.1517, 0.4115, 0.1721, 0.5601, 0.1738, 0.5724, 0.1599, 0.5613, 0.1589, 0.5506, 0.06555, 0.5624, 0.03018, 0.5413, 0.05, 0.5265, 0.07512, 0.5455, 0.1681, 0.4102, 0.169, 0.4217, 0.1567, 0.4341, 0.1556, 0.4247, 0.1743, 0.5819, 0.1733, 0.589, 0.1592, 0.5765, 0.1602, 0.5698, 0.1123, 0.5885, 0.09227, 0.5779, 0.09438, 0.5599, 0.1093, 0.5704, 0.1701, 0.4339, 0.1709, 0.4477, 0.1573, 0.4577, 0.1572, 0.445, 0.155, 0.3867, 0.1605, 0.3889, 0.1483, 0.4076, 0.1436, 0.4058, 0.1423, 0.5995, 0.1289, 0.5955, 0.1217, 0.5779, 0.1325, 0.5826, 0.1706, 0.4637, 0.1689, 0.4827, 0.1557, 0.4892, 0.1566, 0.4725, 0.1607, 0.6005, 0.1527, 0.6011, 0.1413, 0.5851, 0.1483, 0.5856, 0.1377, 0.3891, 0.1473, 0.3868, 0.1373, 0.4059, 0.1291, 0.4084, 0.1674, 0.5042, 0.1676, 0.5263, 0.1557, 0.5235, 0.1554, 0.5069, 0.1707, 0.5944, 0.1666, 0.5982, 0.1535, 0.5842, 0.1571, 0.5813, 0.1097, 0.4018, 0.1257, 0.3936, 0.1185, 0.4141, 0.1047, 0.4233, 0.1698, 0.5448, 0.1721, 0.5601, 0.1589, 0.5506, 0.1573, 0.5381, 0.05742, 0.4377, 0.08774, 0.4155, 0.08789, 0.4378, 0.06801, 0.4597, 0.1667, 0.4005, 0.1681, 0.4102, 0.1556, 0.4247, 0.1542, 0.4171, 0.1738, 0.5724, 0.1743, 0.5819, 0.1602, 0.5698, 0.1599, 0.5613, 0.09227, 0.5779, 0.06555, 0.5624, 0.07512, 0.5455, 0.09438, 0.5599, 0.1459, 0.5479, 0.1348, 0.5357, 0.1347, 0.5235, 0.1446, 0.5306, 0.1573, 0.5381, 0.1589, 0.5506, 0.1599, 0.5613, 0.1459, 0.5479, 0.1446, 0.5306, 0.06801, 0.4597, 0.08789, 0.4378, 0.1047, 0.4233, 0.1013, 0.4483, 0.07992, 0.478, 0.1517, 0.4115, 0.1542, 0.4171, 0.1556, 0.4247, 0.1419, 0.4427, 0.1382, 0.4322, 0.1602, 0.5698, 0.1592, 0.5765, 0.1444, 0.5597, 0.1459, 0.5479, 0.1599, 0.5613, 0.07512, 0.5455, 0.05, 0.5265, 0.071, 0.5154, 0.09776, 0.5427, 0.09438, 0.5599, 0.1556, 0.4247, 0.1567, 0.4341, 0.1572, 0.445, 0.143, 0.4594, 0.1419, 0.4427, 0.1093, 0.5704, 0.09438, 0.5599, 0.09776, 0.5427, 0.1164, 0.5579, 0.1217, 0.5779, 0.1436, 0.4058, 0.1483, 0.4076, 0.1517, 0.4115, 0.1382, 0.4322, 0.131, 0.4287, 0.1572, 0.445, 0.1573, 0.4577, 0.1566, 0.4725, 0.1426, 0.4819, 0.143, 0.4594, 0.1325, 0.5826, 0.1217, 0.5779, 0.1164, 0.5579, 0.1299, 0.5652, 0.1413, 0.5851, 0.1291, 0.4084, 0.1373, 0.4059, 0.1436, 0.4058, 0.131, 0.4287, 0.1188, 0.4332, 0.1566, 0.4725, 0.1557, 0.4892, 0.1554, 0.5069, 0.1428, 0.5079, 0.1426, 0.4819, 0.1483, 0.5856, 0.1413, 0.5851, 0.1299, 0.5652, 0.1394, 0.5655, 0.1535, 0.5842, 0.1047, 0.4233, 0.1185, 0.4141, 0.1291, 0.4084, 0.1188, 0.4332, 0.1013, 0.4483, 0.1444, 0.5597, 0.1334, 0.5439, 0.1348, 0.5357, 0.1459, 0.5479, 0.1554, 0.5069, 0.1557, 0.5235, 0.1573, 0.5381, 0.1446, 0.5306, 0.1428, 0.5079, 0.1299, 0.5652, 0.1228, 0.5469, 0.1293, 0.5476, 0.1394, 0.5655, 0.1382, 0.4322, 0.1266, 0.454, 0.121, 0.4521, 0.131, 0.4287, 0.1419, 0.4427, 0.13, 0.4613, 0.1266, 0.454, 0.1382, 0.4322, 0.1428, 0.5079, 0.133, 0.5076, 0.1323, 0.4896, 0.1426, 0.4819, 0.131, 0.4287, 0.121, 0.4521, 0.1124, 0.4567, 0.1188, 0.4332, 0.09776, 0.5427, 0.1018, 0.529, 0.1137, 0.5411, 0.1164, 0.5579, 0.1394, 0.5655, 0.1293, 0.5476, 0.1334, 0.5439, 0.1444, 0.5597, 0.1188, 0.4332, 0.1124, 0.4567, 0.102, 0.4693, 0.1013, 0.4483, 0.1446, 0.5306, 0.1347, 0.5235, 0.133, 0.5076, 0.1428, 0.5079, 0.143, 0.4594, 0.1316, 0.4734, 0.13, 0.4613, 0.1419, 0.4427, 0.1013, 0.4483, 0.102, 0.4693, 0.09109, 0.4902, 0.07992, 0.478, 0.1334, 0.5439, 0.1293, 0.5476, 0.1223, 0.533, 0.1267, 0.5252, 0.1348, 0.5357, 0.1164, 0.5579, 0.1137, 0.5411, 0.1228, 0.5469, 0.1299, 0.5652, 0.071, 0.5154, 0.08663, 0.5104, 0.1018, 0.529, 0.09776, 0.5427, 0.1426, 0.4819, 0.1323, 0.4896, 0.1316, 0.4734, 0.143, 0.4594, 0.1571, 0.5813, 0.1535, 0.5842, 0.1394, 0.5655, 0.1444, 0.5597, 0.1592, 0.5765, 0.1266, 0.454, 0.1191, 0.4726, 0.1101, 0.4761, 0.1124, 0.4567, 0.121, 0.4521, 0.1347, 0.5235, 0.1348, 0.5357, 0.1267, 0.5252, 0.125, 0.5069, 0.133, 0.5076, 0.1109, 0.5043, 0.125, 0.5069, 0.1267, 0.5252, 0.1223, 0.533, 0.1109, 0.5043, 0.1223, 0.533, 0.1123, 0.5273, 0.09745, 0.5075, 0.1323, 0.4896, 0.133, 0.5076, 0.125, 0.5069, 0.1238, 0.4852, 0.1316, 0.4734, 0.1137, 0.5411, 0.1123, 0.5273, 0.1223, 0.533, 0.1293, 0.5476, 0.1228, 0.5469, 0.1191, 0.4726, 0.1238, 0.4852, 0.125, 0.5069, 0.1109, 0.5043, 0.08663, 0.5104, 0.09745, 0.5075, 0.1123, 0.5273, 0.1137, 0.5411, 0.1018, 0.529, 0.1109, 0.5043, 0.09945, 0.4972, 0.1101, 0.4761, 0.1191, 0.4726, 0.1124, 0.4567, 0.1101, 0.4761, 0.09945, 0.4972, 0.09109, 0.4902, 0.102, 0.4693, 0.13, 0.4613, 0.1316, 0.4734, 0.1238, 0.4852, 0.1191, 0.4726, 0.1266, 0.454, 0.2519, 0.2843, 0.2572, 0.292, 0.2549, 0.2984, 0.2493, 0.292, 0.2557, 0.2768, 0.2606, 0.286, 0.2572, 0.292, 0.2519, 0.2843, 0.2606, 0.286, 0.2645, 0.2941, 0.2593, 0.2964, 0.2572, 0.292, 0.2593, 0.2964, 0.2616, 0.3008, 0.2605, 0.3042, 0.2583, 0.3014, 0.2645, 0.2941, 0.2685, 0.2983, 0.2616, 0.3008, 0.2593, 0.2964, 0.2685, 0.2983, 0.2724, 0.3022, 0.2636, 0.3056, 0.2616, 0.3008, 0.2437, 0.2983, 0.2496, 0.3028, 0.2445, 0.3086, 0.2384, 0.3052, 0.2493, 0.292, 0.2549, 0.2984, 0.2496, 0.3028, 0.2437, 0.2983, 0.2549, 0.2984, 0.2583, 0.3014, 0.2524, 0.3062, 0.2496, 0.3028, 0.2524, 0.3062, 0.2549, 0.3082, 0.2501, 0.3123, 0.2478, 0.3107, 0.2583, 0.3014, 0.2605, 0.3042, 0.2549, 0.3082, 0.2524, 0.3062, 0.2605, 0.3042, 0.2636, 0.3079, 0.2577, 0.3114, 0.2549, 0.3082, 0.2336, 0.3062, 0.2425, 0.3113, 0.237, 0.3142, 0.2274, 0.3099, 0.2384, 0.3052, 0.2445, 0.3086, 0.2425, 0.3113, 0.2336, 0.3062, 0.2445, 0.3086, 0.2478, 0.3107, 0.2446, 0.3115, 0.2425, 0.3113, 0.2446, 0.3115, 0.2457, 0.3146, 0.2436, 0.3161, 0.241, 0.3159, 0.2478, 0.3107, 0.2501, 0.3123, 0.2457, 0.3146, 0.2446, 0.3115, 0.2501, 0.3123, 0.2527, 0.3148, 0.2466, 0.3167, 0.2457, 0.3146, 0.237, 0.3142, 0.228, 0.3183, 0.2045, 0.3265, 0.2274, 0.3099, 0.2045, 0.3265, 0.228, 0.3183, 0.2226, 0.3265])
me_cylinder_001.use_remesh_preserve_volume = False
me_cylinder_001.use_remesh_preserve_attributes = False
me_cylinder_001.use_mirror_vertex_groups = False
me_cylinder_001.update()
me_icosphere_001 = bpy.data.meshes.new('Icosphere.001')
me_icosphere_001.from_pydata([(0.7236, -0.5257, -0.4472), (-0.2764, -0.8506, -0.4472), (-0.8944, 0.0, -0.4472), (-0.2764, 0.8506, -0.4472), (0.7236, 0.5257, -0.4472), (0.2764, -0.8506, 0.4472), (-0.7236, -0.5257, 0.4472), (-0.7236, 0.5257, 0.4472), (0.2764, 0.8506, 0.4472), (0.8944, 0.0, 0.4472), (0.0, 0.0, 1.0), (0.2629, -0.809, -0.5257), (0.8506, 0.0, -0.5257), (-0.6882, -0.5, -0.5257), (-0.6882, 0.5, -0.5257), (0.2629, 0.809, -0.5257), (0.9511, -0.309, 0.0), (0.0, -1.0, 0.0), (0.5878, -0.809, 0.0), (-0.9511, -0.309, 0.0), (-0.5878, -0.809, 0.0), (-0.5878, 0.809, 0.0), (-0.9511, 0.309, 0.0), (0.5878, 0.809, 0.0), (0.0, 1.0, 0.0), (0.6882, -0.5, 0.5257), (-0.2629, -0.809, 0.5257), (-0.8506, 0.0, 0.5257), (-0.2629, 0.809, 0.5257), (0.6882, 0.5, 0.5257), (0.1625, -0.5, 0.8507), (0.5257, 0.0, 0.8507), (-0.4253, -0.309, 0.8507), (-0.4253, 0.309, 0.8507), (0.1625, 0.5, 0.8507)], [], [(0, 16, 12), (1, 17, 11), (2, 19, 13), (3, 21, 14), (4, 23, 15), (0, 18, 16), (1, 20, 17), (2, 22, 19), (3, 24, 21), (5, 30, 25), (6, 32, 26), (7, 33, 27), (8, 34, 28), (9, 31, 29), (17, 5, 18), (17, 18, 11), (11, 18, 0), (19, 6, 20), (19, 20, 13), (13, 20, 1), (21, 7, 22), (21, 22, 14), (14, 22, 2), (23, 8, 24), (23, 24, 15), (15, 24, 3), (18, 5, 25), (18, 25, 16), (16, 25, 9), (20, 6, 26), (20, 26, 17), (17, 26, 5), (22, 7, 27), (22, 27, 19), (19, 27, 6), (24, 8, 28), (24, 28, 21), (21, 28, 7), (23, 29, 8), (30, 10, 31), (30, 31, 25), (25, 31, 9), (32, 10, 30), (32, 30, 26), (26, 30, 5), (33, 10, 32), (33, 32, 27), (27, 32, 6), (34, 10, 33), (34, 33, 28), (28, 33, 7), (31, 10, 34), (31, 34, 29), (29, 34, 8)])
me_icosphere_001.use_remesh_preserve_volume = False
me_icosphere_001.use_remesh_preserve_attributes = False
me_icosphere_001.use_mirror_vertex_groups = False
me_icosphere_001.update()

# ---- objects
ob_section01_001 = bpy.data.objects.new('section01.001', me_cylinder_001)
ob_collider01 = bpy.data.objects.new('collider01', me_icosphere_001)
ob_point = bpy.data.objects.new('Point', light_point)
ob_sun = bpy.data.objects.new('Sun', light_sun)
ob_camera = bpy.data.objects.new('Camera', cam_camera)

# ---- transforms, parenting, visibility, modifiers, constraints
ob_section01_001.location = (0.0, 0.0, 0.0)
ob_section01_001.lineart.crease_threshold = 0.0
_vg = ob_section01_001.vertex_groups.new(name='Group')
_vg.add([109, 110, 140, 141, 142, 172, 173, 174, 203, 204, 205, 206, 234, 235, 236, 237, 238, 266, 267, 268, 269, 280, 281, 282, 283, 284, 285, 286, 287, 298, 299, 300, 301, 302, 303, 304, 305, 312, 313, 314, 315, 316, 317, 318, 319, 331, 332, 333, 334, 335, 336, 337, 344, 345, 346, 347, 348, 349, 350, 351, 363, 364, 365, 366, 367, 368, 369, 376, 377, 378, 379, 380, 381, 382, 383, 395, 396, 397, 398, 399, 400, 401, 408, 409, 410, 411, 412, 413, 414, 415, 427, 428, 429, 430, 431, 432, 433, 440, 441, 442, 443, 444, 445, 447, 460, 461, 462, 463, 464, 465, 472, 473, 474, 475, 477, 478, 479, 494, 495, 496, 497, 509, 510, 511, 527, 528, 529, 542, 543, 617, 618, 619, 620, 621, 622, 623, 624, 625, 626, 627, 628, 629, 630, 631, 632, 633, 634, 635, 636, 637, 638, 639, 640], 1.0, 'REPLACE')
_m = ob_section01_001.modifiers.new('Mask', 'MASK')
_m.vertex_group = 'Group'
_m = ob_section01_001.modifiers.new('Solidify', 'SOLIDIFY')
_m.nonmanifold_thickness_mode = 'FIXED'
_m.nonmanifold_merge_threshold = 0.0003
ob_collider01.location = (-36.76, -6.148, 2.386)
ob_collider01.scale = (6.003, 6.614, 4.819)
ob_collider01.lineart.crease_threshold = 0.0
ob_point.location = (0.02037, -2.91, 0.2397)
ob_point.lineart.crease_threshold = 0.0
ob_sun.location = (-0.152, 14.52, 31.45)
ob_sun.lineart.crease_threshold = 0.0
ob_camera.location = (12.15, 0.1963, -0.2203)
ob_camera.rotation_euler = (1.617, -0.000125, 1.673)
ob_camera.hide_viewport = True
ob_camera.lineart.crease_threshold = 0.0

# ---- collection membership
col_collection_1.objects.link(ob_section01_001)
col_collection_11.objects.link(ob_collider01)
col_collection_20.objects.link(ob_point)
col_collection_20.objects.link(ob_sun)
col_collection_20.objects.link(ob_camera)

# ---- scene / render settings (as saved in the file)
scene.camera = ob_camera
scene.frame_start = 1; scene.frame_end = 250; scene.frame_set(1)
scene.render.engine = 'BLENDER_EEVEE_NEXT'
scene.render.resolution_percentage = 50
scene.render.dither_intensity = 0.0
scene.render.use_bake_selected_to_active = True
scene.cycles.use_denoising = False
scene.cycles.samples = 10
scene.cycles.sampling_pattern = 'TABULATED_SOBOL'
scene.cycles.light_sampling_threshold = 0.0
scene.cycles.use_adaptive_sampling = False
scene.cycles.use_light_tree = False
scene.cycles.blur_glossy = 0.0
scene.cycles.pixel_filter_type = 'GAUSSIAN'
scene.cycles.sample_clamp_indirect = 0.0
scene.view_settings.view_transform = 'Standard'
bpy.context.view_layer.update()
